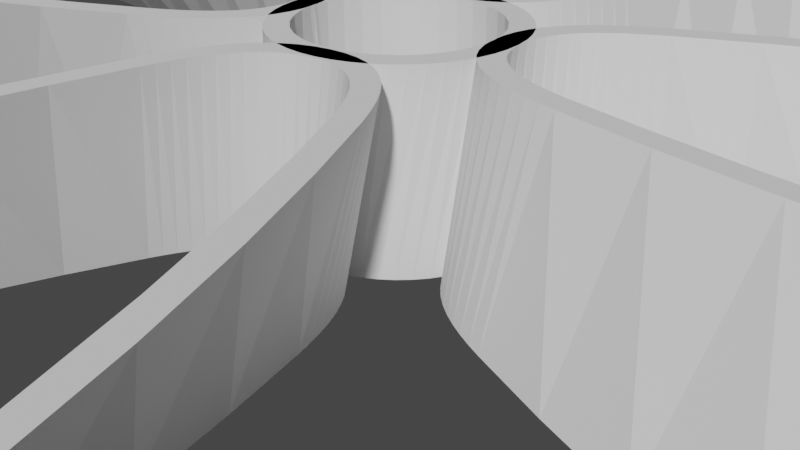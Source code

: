 # Source: windmill.blend  (saved by Blender 3.4.6; exported with 4.5.12 LTS)
import bpy
from mathutils import Matrix  # noqa: F401  (used for matrix-valued properties, if any)

bpy.ops.wm.read_factory_settings(use_empty=True)
scene = bpy.context.scene
scene.name = 'Scene'

# ---- collections
col_collection = bpy.data.collections.new('Collection'); scene.collection.children.link(col_collection)

# ---- node groups
ng_auto_smooth = bpy.data.node_groups.new('Auto Smooth', 'GeometryNodeTree')
_s = ng_auto_smooth.interface.new_socket(name='Geometry', in_out='OUTPUT', socket_type='NodeSocketGeometry')
_s = ng_auto_smooth.interface.new_socket(name='Geometry', in_out='INPUT', socket_type='NodeSocketGeometry')
_s = ng_auto_smooth.interface.new_socket(name='Angle', in_out='INPUT', socket_type='NodeSocketFloat')
_s.subtype = 'ANGLE'
_s.min_value = 0.0
_s.max_value = 3.142
ng_auto_smooth.is_modifier = True
_N = ng_auto_smooth.nodes; _L = ng_auto_smooth.links
n0 = _N.new('NodeGroupOutput'); n0.name = 'Group Output'; n0.location = (480, -100)
n1 = _N.new('NodeGroupInput'); n1.name = 'Group Input'; n1.location = (-420, -300)
n2 = _N.new('NodeGroupInput'); n2.name = 'Group Input.001'; n2.location = (-60, -100)
n3 = _N.new('GeometryNodeSetShadeSmooth'); n3.name = 'Set Shade Smooth'; n3.location = (120, -100)
n3.domain = 'EDGE'
n4 = _N.new('GeometryNodeSetShadeSmooth'); n4.name = 'Set Shade Smooth.001'; n4.location = (300, -100)
n5 = _N.new('GeometryNodeInputMeshEdgeAngle'); n5.name = 'Edge Angle'; n5.location = (-420, -220)
n6 = _N.new('GeometryNodeInputEdgeSmooth'); n6.name = 'Is Edge Smooth'; n6.location = (-60, -160)
n7 = _N.new('GeometryNodeInputShadeSmooth'); n7.name = 'Is Face Smooth'; n7.location = (-240, -340)
n8 = _N.new('FunctionNodeBooleanMath'); n8.name = 'Boolean Math'; n8.location = (-60, -220)
n9 = _N.new('FunctionNodeCompare'); n9.name = 'Compare'; n9.location = (-240, -180)
n9.operation = 'LESS_EQUAL'
_L.new(n5.outputs[0], n9.inputs[0])
_L.new(n4.outputs[0], n0.inputs[0])
_L.new(n1.outputs[1], n9.inputs[1])
_L.new(n9.outputs[0], n8.inputs[0])
_L.new(n7.outputs[0], n8.inputs[1])
_L.new(n2.outputs[0], n3.inputs[0])
_L.new(n6.outputs[0], n3.inputs[1])
_L.new(n3.outputs[0], n4.inputs[0])
_L.new(n8.outputs[0], n3.inputs[2])
n0.is_active_output = True

# ---- world
world_world = bpy.data.worlds.new('World'); scene.world = world_world
world_world.use_nodes = True; world_world.node_tree.nodes.clear()
_N = world_world.node_tree.nodes; _L = world_world.node_tree.links
n0 = _N.new('ShaderNodeOutputWorld'); n0.name = 'World Output'; n0.location = (300, 300)
n1 = _N.new('ShaderNodeBackground'); n1.name = 'Background'; n1.location = (10, 300)
n1.inputs[0].default_value = (0.05088, 0.05088, 0.05088, 1.0)
_L.new(n1.outputs[0], n0.inputs[0])
n0.is_active_output = True
world_world.color = (0.05088, 0.05088, 0.05088)
world_world.use_sun_shadow = False
world_world.sun_shadow_jitter_overblur = 0.0

# ---- cameras
cam_camera = bpy.data.cameras.new('Camera')
cam_camera.clip_end = 100.0
cam_camera.ortho_scale = 7.314
cam_camera_001 = bpy.data.cameras.new('Camera.001')
cam_camera_001.clip_end = 100.0
cam_camera_001.ortho_scale = 7.314

# ---- meshes
me_mesh = bpy.data.meshes.new('Mesh')
me_mesh.from_pydata([(1.274, 0.0, 0.0), (1.284, 0.1321, 0.0), (1.312, 0.2529, 0.0), (1.357, 0.3631, 0.0), (1.418, 0.4635, 0.0), (1.492, 0.5547, 0.0), (1.579, 0.6375, 0.0), (1.677, 0.7127, 0.0), (1.784, 0.7811, 0.0), (1.898, 0.8432, 0.0), (2.019, 0.8999, 0.0), (2.145, 0.9519, 0.0), (2.274, 1.0, 0.0), (3.015, 1.249, 0.0), (3.91, 1.517, 0.0), (4.918, 1.781, 0.0), (5.996, 2.016, 0.0), (7.104, 2.198, 0.0), (8.199, 2.304, 0.0), (9.24, 2.31, 0.0), (10.18, 2.192, 0.0), (10.99, 1.925, 0.0), (11.62, 1.487, 0.0), (12.03, 0.8534, 0.0), (12.17, 0.0, 0.0), (12.03, -0.8534, 0.0), (11.62, -1.487, 0.0), (10.99, -1.925, 0.0), (10.18, -2.192, 0.0), (9.24, -2.31, 0.0), (8.199, -2.304, 0.0), (7.104, -2.198, 0.0), (5.996, -2.016, 0.0), (4.918, -1.781, 0.0), (3.91, -1.517, 0.0), (3.015, -1.249, 0.0), (2.274, -1.0, 0.0), (2.145, -0.9519, 0.0), (2.019, -0.8999, 0.0), (1.898, -0.8432, 0.0), (1.784, -0.7811, 0.0), (1.677, -0.7127, 0.0), (1.579, -0.6375, 0.0), (1.492, -0.5547, 0.0), (1.418, -0.4635, 0.0), (1.357, -0.3631, 0.0), (1.312, -0.2529, 0.0), (1.284, -0.1321, 0.0), (1.01, 0.0, 0.0), (1.023, 0.1671, 0.0), (1.058, 0.3202, 0.0), (1.115, 0.46, 0.0), (1.191, 0.5874, 0.0), (1.285, 0.7033, 0.0), (1.395, 0.8086, 0.0), (1.518, 0.904, 0.0), (1.653, 0.9905, 0.0), (1.798, 1.069, 0.0), (1.951, 1.14, 0.0), (2.111, 1.205, 0.0), (2.274, 1.264, 0.0), (3.167, 1.553, 0.0), (4.171, 1.84, 0.0), (5.25, 2.105, 0.0), (6.369, 2.326, 0.0), (7.491, 2.482, 0.0), (8.58, 2.552, 0.0), (9.601, 2.516, 0.0), (10.52, 2.352, 0.0), (11.29, 2.039, 0.0), (11.89, 1.557, 0.0), (12.28, 0.8844, 0.0), (12.41, 0.0, 0.0), (12.28, -0.8844, 0.0), (11.89, -1.557, 0.0), (11.29, -2.039, 0.0), (10.52, -2.352, 0.0), (9.601, -2.516, 0.0), (8.58, -2.552, 0.0), (7.491, -2.482, 0.0), (6.369, -2.326, 0.0), (5.25, -2.105, 0.0), (4.171, -1.84, 0.0), (3.167, -1.553, 0.0), (2.274, -1.264, 0.0), (2.111, -1.205, 0.0), (1.951, -1.14, 0.0), (1.798, -1.069, 0.0), (1.653, -0.9905, 0.0), (1.518, -0.904, 0.0), (1.395, -0.8086, 0.0), (1.285, -0.7033, 0.0), (1.191, -0.5874, 0.0), (1.115, -0.46, 0.0), (1.058, -0.3202, 0.0), (1.023, -0.1671, 0.0), (-0.009881, -1.299, 0.0), (0.1222, -1.308, 0.0), (0.243, -1.337, 0.0), (0.3532, -1.382, 0.0), (0.4536, -1.442, 0.0), (0.5448, -1.517, 0.0), (0.6277, -1.604, 0.0), (0.7029, -1.701, 0.0), (0.7712, -1.808, 0.0), (0.8333, -1.923, 0.0), (0.89, -2.044, 0.0), (0.942, -2.17, 0.0), (0.9901, -2.299, 0.0), (1.239, -3.04, 0.0), (1.508, -3.935, 0.0), (1.771, -4.943, 0.0), (2.006, -6.021, 0.0), (2.188, -7.129, 0.0), (2.294, -8.224, 0.0), (2.3, -9.265, 0.0), (2.182, -10.21, 0.0), (1.916, -11.02, 0.0), (1.477, -11.65, 0.0), (0.8435, -12.05, 0.0), (-0.009881, -12.2, 0.0), (-0.8633, -12.05, 0.0), (-1.497, -11.65, 0.0), (-1.935, -11.02, 0.0), (-2.202, -10.21, 0.0), (-2.32, -9.265, 0.0), (-2.314, -8.224, 0.0), (-2.208, -7.129, 0.0), (-2.026, -6.021, 0.0), (-1.791, -4.943, 0.0), (-1.527, -3.935, 0.0), (-1.259, -3.04, 0.0), (-1.01, -2.299, 0.0), (-0.9618, -2.17, 0.0), (-0.9098, -2.044, 0.0), (-0.8531, -1.923, 0.0), (-0.7909, -1.808, 0.0), (-0.7226, -1.701, 0.0), (-0.6474, -1.604, 0.0), (-0.5646, -1.517, 0.0), (-0.4733, -1.442, 0.0), (-0.373, -1.382, 0.0), (-0.2628, -1.337, 0.0), (-0.142, -1.308, 0.0), (-0.009881, -1.035, 0.0), (0.1572, -1.047, 0.0), (0.3103, -1.083, 0.0), (0.4501, -1.14, 0.0), (0.5775, -1.216, 0.0), (0.6934, -1.31, 0.0), (0.7987, -1.419, 0.0), (0.8941, -1.543, 0.0), (0.9806, -1.678, 0.0), (1.059, -1.823, 0.0), (1.13, -1.976, 0.0), (1.195, -2.135, 0.0), (1.254, -2.299, 0.0), (1.543, -3.191, 0.0), (1.831, -4.195, 0.0), (2.095, -5.275, 0.0), (2.316, -6.394, 0.0), (2.472, -7.516, 0.0), (2.542, -8.605, 0.0), (2.506, -9.626, 0.0), (2.342, -10.54, 0.0), (2.03, -11.32, 0.0), (1.547, -11.91, 0.0), (0.8745, -12.3, 0.0), (-0.009881, -12.44, 0.0), (-0.8942, -12.3, 0.0), (-1.567, -11.91, 0.0), (-2.049, -11.32, 0.0), (-2.362, -10.54, 0.0), (-2.526, -9.626, 0.0), (-2.562, -8.605, 0.0), (-2.492, -7.516, 0.0), (-2.336, -6.394, 0.0), (-2.115, -5.275, 0.0), (-1.85, -4.195, 0.0), (-1.563, -3.191, 0.0), (-1.274, -2.299, 0.0), (-1.215, -2.135, 0.0), (-1.15, -1.976, 0.0), (-1.079, -1.823, 0.0), (-1.0, -1.678, 0.0), (-0.9139, -1.543, 0.0), (-0.8185, -1.419, 0.0), (-0.7132, -1.31, 0.0), (-0.5973, -1.216, 0.0), (-0.4698, -1.14, 0.0), (-0.33, -1.083, 0.0), (-0.177, -1.047, 0.0), (-1.275, 0.0, 0.0), (-1.284, 0.1321, 0.0), (-1.312, 0.2529, 0.0), (-1.358, 0.3631, 0.0), (-1.418, 0.4635, 0.0), (-1.493, 0.5547, 0.0), (-1.579, 0.6375, 0.0), (-1.677, 0.7127, 0.0), (-1.784, 0.7811, 0.0), (-1.899, 0.8432, 0.0), (-2.02, 0.8999, 0.0), (-2.146, 0.9519, 0.0), (-2.275, 1.0, 0.0), (-3.016, 1.249, 0.0), (-3.911, 1.517, 0.0), (-4.918, 1.781, 0.0), (-5.997, 2.016, 0.0), (-7.104, 2.198, 0.0), (-8.199, 2.304, 0.0), (-9.24, 2.31, 0.0), (-10.19, 2.192, 0.0), (-10.99, 1.925, 0.0), (-11.62, 1.487, 0.0), (-12.03, 0.8534, 0.0), (-12.17, 0.0, 0.0), (-12.03, -0.8534, 0.0), (-11.62, -1.487, 0.0), (-10.99, -1.925, 0.0), (-10.19, -2.192, 0.0), (-9.24, -2.31, 0.0), (-8.199, -2.304, 0.0), (-7.104, -2.198, 0.0), (-5.997, -2.016, 0.0), (-4.918, -1.781, 0.0), (-3.911, -1.517, 0.0), (-3.016, -1.249, 0.0), (-2.275, -1.0, 0.0), (-2.146, -0.9519, 0.0), (-2.02, -0.8999, 0.0), (-1.899, -0.8432, 0.0), (-1.784, -0.7811, 0.0), (-1.677, -0.7127, 0.0), (-1.579, -0.6375, 0.0), (-1.493, -0.5547, 0.0), (-1.418, -0.4635, 0.0), (-1.358, -0.3631, 0.0), (-1.312, -0.2529, 0.0), (-1.284, -0.1321, 0.0), (-1.011, 0.0, 0.0), (-1.023, 0.1671, 0.0), (-1.059, 0.3202, 0.0), (-1.115, 0.46, 0.0), (-1.192, 0.5874, 0.0), (-1.286, 0.7033, 0.0), (-1.395, 0.8086, 0.0), (-1.518, 0.904, 0.0), (-1.654, 0.9905, 0.0), (-1.799, 1.069, 0.0), (-1.952, 1.14, 0.0), (-2.111, 1.205, 0.0), (-2.275, 1.264, 0.0), (-3.167, 1.553, 0.0), (-4.171, 1.84, 0.0), (-5.251, 2.105, 0.0), (-6.369, 2.326, 0.0), (-7.491, 2.482, 0.0), (-8.581, 2.552, 0.0), (-9.601, 2.516, 0.0), (-10.52, 2.352, 0.0), (-11.29, 2.039, 0.0), (-11.89, 1.557, 0.0), (-12.28, 0.8844, 0.0), (-12.41, 0.0, 0.0), (-12.28, -0.8844, 0.0), (-11.89, -1.557, 0.0), (-11.29, -2.039, 0.0), (-10.52, -2.352, 0.0), (-9.601, -2.516, 0.0), (-8.581, -2.552, 0.0), (-7.491, -2.482, 0.0), (-6.369, -2.326, 0.0), (-5.251, -2.105, 0.0), (-4.171, -1.84, 0.0), (-3.167, -1.553, 0.0), (-2.275, -1.264, 0.0), (-2.111, -1.205, 0.0), (-1.952, -1.14, 0.0), (-1.799, -1.069, 0.0), (-1.654, -0.9905, 0.0), (-1.518, -0.904, 0.0), (-1.395, -0.8086, 0.0), (-1.286, -0.7033, 0.0), (-1.192, -0.5874, 0.0), (-1.115, -0.46, 0.0), (-1.059, -0.3202, 0.0), (-1.023, -0.1671, 0.0), (-0.009881, 1.288, 0.0), (0.1222, 1.298, 0.0), (0.243, 1.326, 0.0), (0.3532, 1.371, 0.0), (0.4536, 1.432, 0.0), (0.5448, 1.506, 0.0), (0.6277, 1.593, 0.0), (0.7029, 1.691, 0.0), (0.7712, 1.798, 0.0), (0.8333, 1.912, 0.0), (0.89, 2.033, 0.0), (0.942, 2.159, 0.0), (0.9901, 2.288, 0.0), (1.239, 3.029, 0.0), (1.508, 3.924, 0.0), (1.771, 4.932, 0.0), (2.006, 6.01, 0.0), (2.188, 7.118, 0.0), (2.294, 8.213, 0.0), (2.3, 9.254, 0.0), (2.182, 10.2, 0.0), (1.916, 11.01, 0.0), (1.477, 11.64, 0.0), (0.8435, 12.04, 0.0), (-0.009881, 12.19, 0.0), (-0.8633, 12.04, 0.0), (-1.497, 11.64, 0.0), (-1.935, 11.01, 0.0), (-2.202, 10.2, 0.0), (-2.32, 9.254, 0.0), (-2.314, 8.213, 0.0), (-2.208, 7.118, 0.0), (-2.026, 6.01, 0.0), (-1.791, 4.932, 0.0), (-1.527, 3.924, 0.0), (-1.259, 3.029, 0.0), (-1.01, 2.288, 0.0), (-0.9618, 2.159, 0.0), (-0.9098, 2.033, 0.0), (-0.8531, 1.912, 0.0), (-0.7909, 1.798, 0.0), (-0.7226, 1.691, 0.0), (-0.6474, 1.593, 0.0), (-0.5646, 1.506, 0.0), (-0.4733, 1.432, 0.0), (-0.373, 1.371, 0.0), (-0.2628, 1.326, 0.0), (-0.142, 1.298, 0.0), (-0.009881, 1.024, 0.0), (0.1572, 1.037, 0.0), (0.3103, 1.072, 0.0), (0.4501, 1.129, 0.0), (0.5775, 1.205, 0.0), (0.6934, 1.299, 0.0), (0.7987, 1.409, 0.0), (0.8941, 1.532, 0.0), (0.9806, 1.667, 0.0), (1.059, 1.812, 0.0), (1.13, 1.965, 0.0), (1.195, 2.125, 0.0), (1.254, 2.288, 0.0), (1.543, 3.181, 0.0), (1.831, 4.185, 0.0), (2.095, 5.264, 0.0), (2.316, 6.383, 0.0), (2.472, 7.505, 0.0), (2.542, 8.594, 0.0), (2.506, 9.615, 0.0), (2.342, 10.53, 0.0), (2.03, 11.31, 0.0), (1.547, 11.9, 0.0), (0.8745, 12.29, 0.0), (-0.009881, 12.43, 0.0), (-0.8942, 12.29, 0.0), (-1.567, 11.9, 0.0), (-2.049, 11.31, 0.0), (-2.362, 10.53, 0.0), (-2.526, 9.615, 0.0), (-2.562, 8.594, 0.0), (-2.492, 7.505, 0.0), (-2.336, 6.383, 0.0), (-2.115, 5.264, 0.0), (-1.85, 4.185, 0.0), (-1.563, 3.181, 0.0), (-1.274, 2.288, 0.0), (-1.215, 2.125, 0.0), (-1.15, 1.965, 0.0), (-1.079, 1.812, 0.0), (-1.0, 1.667, 0.0), (-0.9139, 1.532, 0.0), (-0.8185, 1.409, 0.0), (-0.7132, 1.299, 0.0), (-0.5973, 1.205, 0.0), (-0.4698, 1.129, 0.0), (-0.33, 1.072, 0.0), (-0.177, 1.037, 0.0), (0.0, 1.02, 0.0), (-0.199, 1.0, 0.0), (-0.3903, 0.9424, 0.0), (-0.5667, 0.8481, 0.0), (-0.7212, 0.7212, 0.0), (-0.8481, 0.5667, 0.0), (-0.9424, 0.3903, 0.0), (-1.0, 0.199, 0.0), (-1.02, 0.0, 0.0), (-1.0, -0.199, 0.0), (-0.9424, -0.3903, 0.0), (-0.8481, -0.5667, 0.0), (-0.7212, -0.7212, 0.0), (-0.5667, -0.8481, 0.0), (-0.3903, -0.9424, 0.0), (-0.199, -1.0, 0.0), (0.0, -1.02, 0.0), (0.199, -1.0, 0.0), (0.3903, -0.9424, 0.0), (0.5667, -0.8481, 0.0), (0.7212, -0.7212, 0.0), (0.8481, -0.5667, 0.0), (0.9424, -0.3903, 0.0), (1.0, -0.199, 0.0), (1.02, 0.0, 0.0), (1.0, 0.199, 0.0), (0.9424, 0.3903, 0.0), (0.8481, 0.5667, 0.0), (0.7212, 0.7212, 0.0), (0.5667, 0.8481, 0.0), (0.3903, 0.9424, 0.0), (0.199, 1.0, 0.0), (-1.27, 0.0, 0.0), (-1.258, 0.1723, 0.0), (-1.225, 0.3375, 0.0), (-1.17, 0.4943, 0.0), (-1.097, 0.6409, 0.0), (-1.005, 0.776, 0.0), (-0.8979, 0.8979, 0.0), (-0.776, 1.005, 0.0), (-0.6409, 1.097, 0.0), (-0.4943, 1.17, 0.0), (-0.3375, 1.225, 0.0), (-0.1723, 1.258, 0.0), (0.0, 1.27, 0.0), (0.1723, 1.258, 0.0), (0.3375, 1.225, 0.0), (0.4943, 1.17, 0.0), (0.6409, 1.097, 0.0), (0.776, 1.005, 0.0), (0.8979, 0.8979, 0.0), (1.005, 0.776, 0.0), (1.097, 0.6409, 0.0), (1.17, 0.4943, 0.0), (1.225, 0.3375, 0.0), (1.258, 0.1723, 0.0), (1.27, 0.0, 0.0), (1.258, -0.1723, 0.0), (1.225, -0.3375, 0.0), (1.17, -0.4943, 0.0), (1.097, -0.6409, 0.0), (1.005, -0.776, 0.0), (0.8979, -0.8979, 0.0), (0.776, -1.005, 0.0), (0.6409, -1.097, 0.0), (0.4943, -1.17, 0.0), (0.3375, -1.225, 0.0), (0.1723, -1.258, 0.0), (0.0, -1.27, 0.0), (-0.1723, -1.258, 0.0), (-0.3375, -1.225, 0.0), (-0.4943, -1.17, 0.0), (-0.6409, -1.097, 0.0), (-0.776, -1.005, 0.0), (-0.8979, -0.8979, 0.0), (-1.005, -0.776, 0.0), (-1.097, -0.6409, 0.0), (-1.17, -0.4943, 0.0), (-1.225, -0.3375, 0.0), (-1.258, -0.1723, 0.0), (1.245, 0.2684, 2.045), (1.227, 0.3997, 2.045), (1.229, 0.5237, 2.045), (1.25, 0.6409, 2.045), (1.288, 0.7517, 2.045), (1.342, 0.8566, 2.045), (1.409, 0.9558, 2.045), (1.489, 1.05, 2.045), (1.579, 1.139, 2.045), (1.678, 1.224, 2.045), (1.785, 1.305, 2.045), (1.897, 1.382, 2.045), (2.013, 1.456, 2.045), (2.685, 1.855, 2.045), (3.504, 2.306, 2.045), (4.434, 2.775, 2.045), (5.439, 3.231, 2.045), (6.483, 3.642, 2.045), (7.532, 3.976, 2.045), (8.548, 4.2, 2.045), (9.497, 4.283, 2.045), (10.34, 4.192, 2.045), (11.05, 3.896, 2.045), (11.58, 3.362, 2.045), (11.9, 2.558, 2.045), (11.94, 1.693, 2.045), (11.67, 0.9877, 2.045), (11.15, 0.4273, 2.045), (10.42, -0.002643, 2.045), (9.518, -0.3168, 2.045), (8.5, -0.5298, 2.045), (7.407, -0.6562, 2.045), (6.285, -0.7106, 2.045), (5.182, -0.7074, 2.045), (4.141, -0.6615, 2.045), (3.21, -0.5872, 2.045), (2.433, -0.4992, 2.045), (2.297, -0.4793, 2.045), (2.163, -0.4548, 2.045), (2.033, -0.4248, 2.045), (1.907, -0.3882, 2.045), (1.788, -0.3438, 2.045), (1.677, -0.2908, 2.045), (1.575, -0.2281, 2.045), (1.483, -0.1545, 2.045), (1.403, -0.06911, 2.045), (1.335, 0.02914, 2.045), (1.282, 0.1413, 2.045), (0.9872, 0.213, 2.045), (0.9641, 0.379, 2.045), (0.9667, 0.5361, 2.045), (0.9929, 0.6847, 2.045), (1.041, 0.8254, 2.045), (1.108, 0.9584, 2.045), (1.193, 1.084, 2.045), (1.294, 1.204, 2.045), (1.408, 1.316, 2.045), (1.533, 1.424, 2.045), (1.668, 1.525, 2.045), (1.81, 1.622, 2.045), (1.957, 1.714, 2.045), (2.769, 2.184, 2.045), (3.691, 2.676, 2.045), (4.69, 3.162, 2.045), (5.738, 3.613, 2.045), (6.802, 4.001, 2.045), (7.852, 4.299, 2.045), (8.858, 4.477, 2.045), (9.788, 4.509, 2.045), (10.61, 4.367, 2.045), (11.3, 4.021, 2.045), (11.82, 3.444, 2.045), (12.13, 2.608, 2.045), (12.19, 1.715, 2.045), (11.95, 0.9759, 2.045), (11.47, 0.3787, 2.045), (10.78, -0.08972, 2.045), (9.915, -0.4424, 2.045), (8.924, -0.6923, 2.045), (7.845, -0.8523, 2.045), (6.715, -0.9354, 2.045), (5.575, -0.9545, 2.045), (4.464, -0.9225, 2.045), (3.422, -0.8524, 2.045), (2.488, -0.7571, 2.045), (2.316, -0.7336, 2.045), (2.147, -0.7038, 2.045), (1.982, -0.6665, 2.045), (1.824, -0.6203, 2.045), (1.673, -0.5642, 2.045), (1.533, -0.4968, 2.045), (1.404, -0.4169, 2.045), (1.288, -0.3232, 2.045), (1.186, -0.2147, 2.045), (1.101, -0.08993, 2.045), (1.034, 0.05223, 2.045), (0.2626, -1.271, 2.045), (0.3938, -1.253, 2.045), (0.5178, -1.255, 2.045), (0.635, -1.276, 2.045), (0.7459, -1.314, 2.045), (0.8507, -1.368, 2.045), (0.9499, -1.435, 2.045), (1.044, -1.515, 2.045), (1.133, -1.605, 2.045), (1.218, -1.704, 2.045), (1.299, -1.811, 2.045), (1.376, -1.923, 2.045), (1.45, -2.039, 2.045), (1.85, -2.711, 2.045), (2.3, -3.53, 2.045), (2.769, -4.459, 2.045), (3.225, -5.464, 2.045), (3.636, -6.509, 2.045), (3.97, -7.557, 2.045), (4.194, -8.574, 2.045), (4.277, -9.523, 2.045), (4.186, -10.37, 2.045), (3.89, -11.07, 2.045), (3.356, -11.61, 2.045), (2.552, -11.93, 2.045), (1.687, -11.96, 2.045), (0.9818, -11.7, 2.045), (0.4215, -11.18, 2.045), (-0.008509, -10.44, 2.045), (-0.3227, -9.544, 2.045), (-0.5357, -8.525, 2.045), (-0.6621, -7.433, 2.045), (-0.7164, -6.311, 2.045), (-0.7133, -5.208, 2.045), (-0.6673, -4.167, 2.045), (-0.5931, -3.236, 2.045), (-0.5051, -2.459, 2.045), (-0.4852, -2.323, 2.045), (-0.4607, -2.189, 2.045), (-0.4307, -2.058, 2.045), (-0.394, -1.933, 2.045), (-0.3497, -1.814, 2.045), (-0.2967, -1.703, 2.045), (-0.2339, -1.601, 2.045), (-0.1604, -1.509, 2.045), (-0.07498, -1.428, 2.045), (0.02328, -1.361, 2.045), (0.1354, -1.308, 2.045), (0.2072, -1.013, 2.045), (0.3731, -0.99, 2.045), (0.5302, -0.9926, 2.045), (0.6789, -1.019, 2.045), (0.8195, -1.067, 2.045), (0.9525, -1.134, 2.045), (1.078, -1.219, 2.045), (1.198, -1.32, 2.045), (1.311, -1.434, 2.045), (1.418, -1.559, 2.045), (1.519, -1.694, 2.045), (1.616, -1.836, 2.045), (1.708, -1.983, 2.045), (2.178, -2.795, 2.045), (2.67, -3.716, 2.045), (3.156, -4.716, 2.045), (3.607, -5.764, 2.045), (3.995, -6.828, 2.045), (4.293, -7.878, 2.045), (4.472, -8.884, 2.045), (4.504, -9.813, 2.045), (4.361, -10.64, 2.045), (4.015, -11.32, 2.045), (3.438, -11.84, 2.045), (2.602, -12.16, 2.045), (1.709, -12.21, 2.045), (0.97, -11.98, 2.045), (0.3729, -11.49, 2.045), (-0.09559, -10.8, 2.045), (-0.4483, -9.941, 2.045), (-0.6982, -8.95, 2.045), (-0.8582, -7.871, 2.045), (-0.9413, -6.741, 2.045), (-0.9604, -5.601, 2.045), (-0.9284, -4.49, 2.045), (-0.8583, -3.448, 2.045), (-0.7629, -2.514, 2.045), (-0.7395, -2.342, 2.045), (-0.7097, -2.173, 2.045), (-0.6723, -2.008, 2.045), (-0.6262, -1.85, 2.045), (-0.57, -1.699, 2.045), (-0.5026, -1.559, 2.045), (-0.4227, -1.43, 2.045), (-0.3291, -1.313, 2.045), (-0.2205, -1.212, 2.045), (-0.0958, -1.127, 2.045), (0.04636, -1.06, 2.045), (-1.247, -0.2669, 2.045), (-1.284, -0.1398, 2.045), (-1.337, -0.02758, 2.045), (-1.404, 0.07068, 2.045), (-1.484, 0.1561, 2.045), (-1.576, 0.2296, 2.045), (-1.679, 0.2924, 2.045), (-1.79, 0.3454, 2.045), (-1.909, 0.3897, 2.045), (-2.034, 0.4264, 2.045), (-2.164, 0.4564, 2.045), (-2.298, 0.4809, 2.045), (-2.434, 0.5008, 2.045), (-3.211, 0.5887, 2.045), (-4.143, 0.663, 2.045), (-5.183, 0.709, 2.045), (-6.287, 0.7121, 2.045), (-7.408, 0.6578, 2.045), (-8.501, 0.5314, 2.045), (-9.52, 0.3184, 2.045), (-10.42, 0.004205, 2.045), (-11.15, -0.4258, 2.045), (-11.68, -0.9861, 2.045), (-11.94, -1.691, 2.045), (-11.9, -2.556, 2.045), (-11.58, -3.36, 2.045), (-11.05, -3.894, 2.045), (-10.34, -4.191, 2.045), (-9.498, -4.281, 2.045), (-8.55, -4.199, 2.045), (-7.533, -3.974, 2.045), (-6.485, -3.641, 2.045), (-5.44, -3.23, 2.045), (-4.435, -2.774, 2.045), (-3.505, -2.304, 2.045), (-2.686, -1.854, 2.045), (-2.014, -1.455, 2.045), (-1.898, -1.381, 2.045), (-1.786, -1.303, 2.045), (-1.68, -1.222, 2.045), (-1.581, -1.138, 2.045), (-1.491, -1.048, 2.045), (-1.411, -0.9543, 2.045), (-1.343, -0.855, 2.045), (-1.29, -0.7502, 2.045), (-1.252, -0.6393, 2.045), (-1.231, -0.5221, 2.045), (-1.228, -0.3981, 2.045), (-0.9888, -0.2115, 2.045), (-1.036, -0.05067, 2.045), (-1.103, 0.0915, 2.045), (-1.188, 0.2162, 2.045), (-1.289, 0.3248, 2.045), (-1.405, 0.4184, 2.045), (-1.534, 0.4983, 2.045), (-1.675, 0.5657, 2.045), (-1.825, 0.6219, 2.045), (-1.984, 0.668, 2.045), (-2.148, 0.7054, 2.045), (-2.317, 0.7352, 2.045), (-2.49, 0.7586, 2.045), (-3.423, 0.854, 2.045), (-4.465, 0.9241, 2.045), (-5.576, 0.9561, 2.045), (-6.716, 0.937, 2.045), (-7.846, 0.8539, 2.045), (-8.926, 0.6939, 2.045), (-9.916, 0.444, 2.045), (-10.78, 0.09129, 2.045), (-11.47, -0.3772, 2.045), (-11.95, -0.9743, 2.045), (-12.19, -1.713, 2.045), (-12.14, -2.606, 2.045), (-11.82, -3.442, 2.045), (-11.3, -4.019, 2.045), (-10.61, -4.365, 2.045), (-9.789, -4.508, 2.045), (-8.859, -4.476, 2.045), (-7.854, -4.297, 2.045), (-6.804, -3.999, 2.045), (-5.739, -3.611, 2.045), (-4.692, -3.16, 2.045), (-3.692, -2.675, 2.045), (-2.771, -2.183, 2.045), (-1.959, -1.712, 2.045), (-1.811, -1.62, 2.045), (-1.669, -1.524, 2.045), (-1.535, -1.422, 2.045), (-1.409, -1.315, 2.045), (-1.295, -1.202, 2.045), (-1.195, -1.083, 2.045), (-1.11, -0.9568, 2.045), (-1.042, -0.8238, 2.045), (-0.9945, -0.6832, 2.045), (-0.9682, -0.5345, 2.045), (-0.9656, -0.3774, 2.045), (-0.2808, 1.258, 2.045), (-0.1537, 1.295, 2.045), (-0.04149, 1.348, 2.045), (0.05677, 1.416, 2.045), (0.1422, 1.496, 2.045), (0.2157, 1.588, 2.045), (0.2785, 1.69, 2.045), (0.3315, 1.802, 2.045), (0.3758, 1.92, 2.045), (0.4125, 2.046, 2.045), (0.4425, 2.176, 2.045), (0.4669, 2.31, 2.045), (0.4869, 2.446, 2.045), (0.5748, 3.223, 2.045), (0.6491, 4.154, 2.045), (0.6951, 5.195, 2.045), (0.6982, 6.299, 2.045), (0.6439, 7.42, 2.045), (0.5175, 8.513, 2.045), (0.3045, 9.532, 2.045), (-0.009704, 10.43, 2.045), (-0.4397, 11.16, 2.045), (-1.0, 11.69, 2.045), (-1.705, 11.95, 2.045), (-2.57, 11.91, 2.045), (-3.374, 11.59, 2.045), (-3.908, 11.06, 2.045), (-4.205, 10.36, 2.045), (-4.295, 9.51, 2.045), (-4.212, 8.561, 2.045), (-3.988, 7.545, 2.045), (-3.655, 6.496, 2.045), (-3.244, 5.452, 2.045), (-2.787, 4.447, 2.045), (-2.318, 3.517, 2.045), (-1.868, 2.698, 2.045), (-1.469, 2.026, 2.045), (-1.394, 1.91, 2.045), (-1.317, 1.798, 2.045), (-1.236, 1.691, 2.045), (-1.151, 1.592, 2.045), (-1.062, 1.502, 2.045), (-0.9682, 1.422, 2.045), (-0.8689, 1.355, 2.045), (-0.7641, 1.301, 2.045), (-0.6533, 1.263, 2.045), (-0.536, 1.242, 2.045), (-0.412, 1.24, 2.045), (-0.2254, 1.0, 2.045), (-0.06457, 1.047, 2.045), (0.07759, 1.114, 2.045), (0.2023, 1.199, 2.045), (0.3109, 1.301, 2.045), (0.4045, 1.417, 2.045), (0.4844, 1.546, 2.045), (0.5518, 1.687, 2.045), (0.608, 1.837, 2.045), (0.6541, 1.995, 2.045), (0.6915, 2.16, 2.045), (0.7213, 2.329, 2.045), (0.7447, 2.501, 2.045), (0.84, 3.435, 2.045), (0.9102, 4.477, 2.045), (0.9422, 5.588, 2.045), (0.9231, 6.728, 2.045), (0.84, 7.858, 2.045), (0.68, 8.938, 2.045), (0.4301, 9.928, 2.045), (0.07738, 10.79, 2.045), (-0.3911, 11.48, 2.045), (-0.9882, 11.96, 2.045), (-1.727, 12.2, 2.045), (-2.62, 12.15, 2.045), (-3.456, 11.83, 2.045), (-4.033, 11.31, 2.045), (-4.379, 10.62, 2.045), (-4.522, 9.801, 2.045), (-4.49, 8.871, 2.045), (-4.311, 7.865, 2.045), (-4.013, 6.815, 2.045), (-3.625, 5.751, 2.045), (-3.174, 4.703, 2.045), (-2.689, 3.704, 2.045), (-2.197, 2.782, 2.045), (-1.726, 1.97, 2.045), (-1.634, 1.823, 2.045), (-1.538, 1.681, 2.045), (-1.436, 1.546, 2.045), (-1.329, 1.421, 2.045), (-1.216, 1.307, 2.045), (-1.097, 1.206, 2.045), (-0.9708, 1.121, 2.045), (-0.8377, 1.054, 2.045), (-0.6971, 1.006, 2.045), (-0.5484, 0.9798, 2.045), (-0.3913, 0.9772, 2.045), (-0.2148, 0.9981, 2.045), (-0.4052, 0.9371, 2.045), (-0.5801, 0.8402, 2.045), (-0.7327, 0.711, 2.045), (-0.8572, 0.5545, 2.045), (-0.9488, 0.3767, 2.045), (-1.004, 0.1845, 2.045), (-1.02, -0.01475, 2.045), (-0.9978, -0.2134, 2.045), (-0.9368, -0.4039, 2.045), (-0.8399, -0.5787, 2.045), (-0.7107, -0.7314, 2.045), (-0.5542, -0.8558, 2.045), (-0.3764, -0.9474, 2.045), (-0.1842, -1.002, 2.045), (0.01503, -1.019, 2.045), (0.2137, -0.9964, 2.045), (0.4041, -0.9355, 2.045), (0.579, -0.8385, 2.045), (0.7316, -0.7093, 2.045), (0.8561, -0.5528, 2.045), (0.9477, -0.3751, 2.045), (1.003, -0.1829, 2.045), (1.019, 0.01641, 2.045), (0.9967, 0.2151, 2.045), (0.9357, 0.4055, 2.045), (0.8388, 0.5804, 2.045), (0.7096, 0.733, 2.045), (0.5531, 0.8575, 2.045), (0.3753, 0.949, 2.045), (0.1831, 1.004, 2.045), (-0.01613, 1.021, 2.045), (-1.242, -0.2659, 2.045), (-1.267, -0.09505, 2.045), (-1.269, 0.07362, 2.045), (-1.248, 0.2383, 2.045), (-1.207, 0.3971, 2.045), (-1.146, 0.5483, 2.045), (-1.067, 0.6901, 2.045), (-0.9704, 0.8207, 2.045), (-0.8575, 0.9383, 2.045), (-0.7296, 1.041, 2.045), (-0.5878, 1.127, 2.045), (-0.4333, 1.195, 2.045), (-0.2673, 1.242, 2.045), (-0.09643, 1.267, 2.045), (0.07224, 1.269, 2.045), (0.2369, 1.249, 2.045), (0.3957, 1.208, 2.045), (0.5469, 1.147, 2.045), (0.6888, 1.067, 2.045), (0.8193, 0.9707, 2.045), (0.9369, 0.8578, 2.045), (1.04, 0.7299, 2.045), (1.126, 0.5881, 2.045), (1.194, 0.4336, 2.045), (1.241, 0.2676, 2.045), (1.266, 0.09671, 2.045), (1.268, -0.07196, 2.045), (1.247, -0.2366, 2.045), (1.206, -0.3954, 2.045), (1.145, -0.5467, 2.045), (1.066, -0.6885, 2.045), (0.9693, -0.8191, 2.045), (0.8564, -0.9366, 2.045), (0.7285, -1.039, 2.045), (0.5867, -1.126, 2.045), (0.4322, -1.193, 2.045), (0.2662, -1.241, 2.045), (0.09533, -1.266, 2.045), (-0.07334, -1.267, 2.045), (-0.238, -1.247, 2.045), (-0.3968, -1.206, 2.045), (-0.548, -1.145, 2.045), (-0.6899, -1.066, 2.045), (-0.8204, -0.969, 2.045), (-0.938, -0.8561, 2.045), (-1.041, -0.7282, 2.045), (-1.127, -0.5864, 2.045), (-1.195, -0.4319, 2.045)], [], [(67, 66, 19), (79, 31, 80), (19, 66, 18), (67, 20, 68), (19, 20, 67), (69, 68, 21), (64, 17, 65), (18, 66, 65), (64, 16, 17), (63, 16, 64), (76, 27, 28), (16, 63, 15), (70, 69, 22), (81, 33, 82), (75, 26, 27), (15, 62, 14), (82, 34, 83), (71, 70, 23), (14, 61, 13), (83, 35, 84), (74, 25, 26), (13, 60, 12), (21, 68, 20), (12, 59, 11), (8, 56, 7), (88, 87, 39), (11, 58, 10), (10, 58, 57), (10, 57, 9), (88, 41, 89), (9, 56, 8), (72, 71, 24), (73, 24, 25), (9, 57, 56), (92, 45, 93), (54, 6, 55), (6, 54, 5), (91, 44, 92), (93, 46, 94), (42, 89, 41), (94, 47, 95), (51, 3, 52), (3, 51, 2), (7, 56, 55), (2, 50, 1), (0, 49, 48), (1, 49, 0), (95, 0, 48), (95, 47, 0), (72, 24, 73), (43, 90, 42), (46, 47, 94), (1, 50, 49), (45, 46, 93), (2, 51, 50), (44, 45, 92), (52, 3, 4), (43, 44, 91), (5, 54, 53), (5, 53, 4), (55, 6, 7), (4, 53, 52), (40, 41, 88), (39, 40, 88), (90, 89, 42), (38, 86, 37), (73, 25, 74), (91, 90, 43), (39, 87, 38), (37, 85, 36), (24, 71, 23), (11, 59, 58), (36, 84, 35), (22, 69, 21), (86, 85, 37), (85, 84, 36), (34, 35, 83), (14, 62, 61), (74, 26, 75), (33, 34, 82), (15, 63, 62), (23, 70, 22), (32, 33, 81), (80, 32, 81), (75, 27, 76), (31, 32, 80), (65, 17, 18), (12, 60, 59), (76, 28, 77), (30, 31, 79), (87, 86, 38), (29, 78, 77), (30, 78, 29), (77, 28, 29), (79, 78, 30), (13, 61, 60), (163, 162, 115), (175, 127, 176), (115, 162, 114), (163, 116, 164), (115, 116, 163), (165, 164, 117), (160, 113, 161), (114, 162, 161), (160, 112, 113), (159, 112, 160), (172, 123, 124), (112, 159, 111), (166, 165, 118), (177, 129, 178), (171, 122, 123), (111, 158, 110), (178, 130, 179), (167, 166, 119), (110, 157, 109), (179, 131, 180), (170, 121, 122), (109, 156, 108), (117, 164, 116), (108, 155, 107), (104, 152, 103), (184, 183, 135), (107, 154, 106), (106, 154, 153), (106, 153, 105), (184, 137, 185), (105, 152, 104), (168, 167, 120), (169, 120, 121), (105, 153, 152), (188, 141, 189), (150, 102, 151), (102, 150, 101), (187, 140, 188), (189, 142, 190), (138, 185, 137), (190, 143, 191), (147, 99, 148), (99, 147, 98), (103, 152, 151), (98, 146, 97), (96, 145, 144), (97, 145, 96), (191, 96, 144), (191, 143, 96), (168, 120, 169), (139, 186, 138), (142, 143, 190), (97, 146, 145), (141, 142, 189), (98, 147, 146), (140, 141, 188), (148, 99, 100), (139, 140, 187), (101, 150, 149), (101, 149, 100), (151, 102, 103), (100, 149, 148), (136, 137, 184), (135, 136, 184), (186, 185, 138), (134, 182, 133), (169, 121, 170), (187, 186, 139), (135, 183, 134), (133, 181, 132), (120, 167, 119), (107, 155, 154), (132, 180, 131), (118, 165, 117), (182, 181, 133), (181, 180, 132), (130, 131, 179), (110, 158, 157), (170, 122, 171), (129, 130, 178), (111, 159, 158), (119, 166, 118), (128, 129, 177), (176, 128, 177), (171, 123, 172), (127, 128, 176), (161, 113, 114), (108, 156, 155), (172, 124, 173), (126, 127, 175), (183, 182, 134), (125, 174, 173), (126, 174, 125), (173, 124, 125), (175, 174, 126), (109, 157, 156), (259, 258, 211), (271, 223, 272), (211, 258, 210), (259, 212, 260), (211, 212, 259), (261, 260, 213), (256, 209, 257), (210, 258, 257), (256, 208, 209), (255, 208, 256), (268, 219, 220), (208, 255, 207), (262, 261, 214), (273, 225, 274), (267, 218, 219), (207, 254, 206), (274, 226, 275), (263, 262, 215), (206, 253, 205), (275, 227, 276), (266, 217, 218), (205, 252, 204), (213, 260, 212), (204, 251, 203), (200, 248, 199), (280, 279, 231), (203, 250, 202), (202, 250, 249), (202, 249, 201), (280, 233, 281), (201, 248, 200), (264, 263, 216), (265, 216, 217), (201, 249, 248), (284, 237, 285), (246, 198, 247), (198, 246, 197), (283, 236, 284), (285, 238, 286), (234, 281, 233), (286, 239, 287), (243, 195, 244), (195, 243, 194), (199, 248, 247), (194, 242, 193), (192, 241, 240), (193, 241, 192), (287, 192, 240), (287, 239, 192), (264, 216, 265), (235, 282, 234), (238, 239, 286), (193, 242, 241), (237, 238, 285), (194, 243, 242), (236, 237, 284), (244, 195, 196), (235, 236, 283), (197, 246, 245), (197, 245, 196), (247, 198, 199), (196, 245, 244), (232, 233, 280), (231, 232, 280), (282, 281, 234), (230, 278, 229), (265, 217, 266), (283, 282, 235), (231, 279, 230), (229, 277, 228), (216, 263, 215), (203, 251, 250), (228, 276, 227), (214, 261, 213), (278, 277, 229), (277, 276, 228), (226, 227, 275), (206, 254, 253), (266, 218, 267), (225, 226, 274), (207, 255, 254), (215, 262, 214), (224, 225, 273), (272, 224, 273), (267, 219, 268), (223, 224, 272), (257, 209, 210), (204, 252, 251), (268, 220, 269), (222, 223, 271), (279, 278, 230), (221, 270, 269), (222, 270, 221), (269, 220, 221), (271, 270, 222), (205, 253, 252), (355, 354, 307), (367, 319, 368), (307, 354, 306), (355, 308, 356), (307, 308, 355), (357, 356, 309), (352, 305, 353), (306, 354, 353), (352, 304, 305), (351, 304, 352), (364, 315, 316), (304, 351, 303), (358, 357, 310), (369, 321, 370), (363, 314, 315), (303, 350, 302), (370, 322, 371), (359, 358, 311), (302, 349, 301), (371, 323, 372), (362, 313, 314), (301, 348, 300), (309, 356, 308), (300, 347, 299), (296, 344, 295), (376, 375, 327), (299, 346, 298), (298, 346, 345), (298, 345, 297), (376, 329, 377), (297, 344, 296), (360, 359, 312), (361, 312, 313), (297, 345, 344), (380, 333, 381), (342, 294, 343), (294, 342, 293), (379, 332, 380), (381, 334, 382), (330, 377, 329), (382, 335, 383), (339, 291, 340), (291, 339, 290), (295, 344, 343), (290, 338, 289), (288, 337, 336), (289, 337, 288), (383, 288, 336), (383, 335, 288), (360, 312, 361), (331, 378, 330), (334, 335, 382), (289, 338, 337), (333, 334, 381), (290, 339, 338), (332, 333, 380), (340, 291, 292), (331, 332, 379), (293, 342, 341), (293, 341, 292), (343, 294, 295), (292, 341, 340), (328, 329, 376), (327, 328, 376), (378, 377, 330), (326, 374, 325), (361, 313, 362), (379, 378, 331), (327, 375, 326), (325, 373, 324), (312, 359, 311), (299, 347, 346), (324, 372, 323), (310, 357, 309), (374, 373, 325), (373, 372, 324), (322, 323, 371), (302, 350, 349), (362, 314, 363), (321, 322, 370), (303, 351, 350), (311, 358, 310), (320, 321, 369), (368, 320, 369), (363, 315, 364), (319, 320, 368), (353, 305, 306), (300, 348, 347), (364, 316, 365), (318, 319, 367), (375, 374, 326), (317, 366, 365), (318, 366, 317), (365, 316, 317), (367, 366, 318), (301, 349, 348), (427, 428, 384), (445, 405, 444), (426, 427, 385), (384, 429, 415), (425, 426, 386), (432, 413, 414), (385, 427, 384), (402, 450, 401), (384, 428, 429), (425, 386, 424), (415, 429, 430), (449, 402, 448), (399, 454, 398), (415, 430, 414), (433, 413, 432), (433, 412, 413), (396, 457, 458), (386, 387, 424), (434, 412, 433), (421, 422, 388), (463, 392, 393), (446, 404, 445), (412, 435, 411), (420, 421, 389), (398, 454, 455), (411, 435, 436), (411, 436, 410), (419, 420, 390), (460, 394, 395), (410, 436, 437), (438, 410, 437), (390, 418, 419), (438, 409, 410), (391, 418, 390), (439, 409, 438), (391, 417, 418), (439, 408, 409), (392, 417, 391), (392, 416, 417), (440, 408, 439), (441, 408, 440), (441, 407, 408), (416, 392, 463), (444, 406, 443), (393, 462, 463), (442, 407, 441), (442, 406, 407), (394, 462, 393), (443, 406, 442), (394, 461, 462), (405, 406, 444), (461, 394, 460), (390, 420, 389), (404, 405, 445), (460, 395, 459), (459, 395, 396), (389, 421, 388), (423, 388, 422), (459, 396, 458), (432, 414, 431), (387, 388, 423), (402, 403, 448), (397, 457, 396), (457, 397, 456), (412, 434, 435), (404, 447, 403), (424, 387, 423), (448, 403, 447), (399, 453, 454), (386, 426, 385), (456, 398, 455), (400, 452, 453), (414, 430, 431), (456, 397, 398), (449, 450, 402), (400, 453, 399), (450, 451, 401), (446, 447, 404), (451, 452, 400), (401, 451, 400), (531, 483, 530), (543, 544, 495), (483, 482, 530), (531, 532, 484), (483, 531, 484), (533, 485, 532), (528, 529, 481), (482, 529, 530), (528, 481, 480), (527, 528, 480), (540, 492, 491), (480, 479, 527), (534, 486, 533), (545, 546, 497), (539, 491, 490), (479, 478, 526), (546, 547, 498), (535, 487, 534), (478, 477, 525), (547, 548, 499), (538, 490, 489), (477, 476, 524), (485, 484, 532), (476, 475, 523), (472, 471, 520), (552, 503, 551), (475, 474, 522), (474, 521, 522), (474, 473, 521), (552, 553, 505), (473, 472, 520), (536, 488, 535), (537, 489, 488), (473, 520, 521), (556, 557, 509), (518, 519, 470), (470, 469, 518), (555, 556, 508), (557, 558, 510), (506, 505, 553), (558, 559, 511), (515, 516, 467), (467, 466, 515), (471, 519, 520), (466, 465, 514), (464, 512, 513), (465, 464, 513), (559, 512, 464), (559, 464, 511), (536, 537, 488), (507, 506, 554), (510, 558, 511), (465, 513, 514), (509, 557, 510), (466, 514, 515), (508, 556, 509), (516, 468, 467), (507, 555, 508), (469, 517, 518), (469, 468, 517), (519, 471, 470), (468, 516, 517), (504, 552, 505), (503, 552, 504), (554, 506, 553), (502, 501, 550), (537, 538, 489), (555, 507, 554), (503, 502, 551), (501, 500, 549), (488, 487, 535), (475, 522, 523), (500, 499, 548), (486, 485, 533), (550, 501, 549), (549, 500, 548), (498, 547, 499), (478, 525, 526), (538, 539, 490), (497, 546, 498), (479, 526, 527), (487, 486, 534), (496, 545, 497), (544, 545, 496), (539, 540, 491), (495, 544, 496), (529, 482, 481), (476, 523, 524), (540, 541, 492), (494, 543, 495), (551, 502, 550), (493, 541, 542), (494, 493, 542), (541, 493, 492), (543, 494, 542), (477, 524, 525), (627, 579, 626), (639, 640, 591), (579, 578, 626), (627, 628, 580), (579, 627, 580), (629, 581, 628), (624, 625, 577), (578, 625, 626), (624, 577, 576), (623, 624, 576), (636, 588, 587), (576, 575, 623), (630, 582, 629), (641, 642, 593), (635, 587, 586), (575, 574, 622), (642, 643, 594), (631, 583, 630), (574, 573, 621), (643, 644, 595), (634, 586, 585), (573, 572, 620), (581, 580, 628), (572, 571, 619), (568, 567, 616), (648, 599, 647), (571, 570, 618), (570, 617, 618), (570, 569, 617), (648, 649, 601), (569, 568, 616), (632, 584, 631), (633, 585, 584), (569, 616, 617), (652, 653, 605), (614, 615, 566), (566, 565, 614), (651, 652, 604), (653, 654, 606), (602, 601, 649), (654, 655, 607), (611, 612, 563), (563, 562, 611), (567, 615, 616), (562, 561, 610), (560, 608, 609), (561, 560, 609), (655, 608, 560), (655, 560, 607), (632, 633, 584), (603, 602, 650), (606, 654, 607), (561, 609, 610), (605, 653, 606), (562, 610, 611), (604, 652, 605), (612, 564, 563), (603, 651, 604), (565, 613, 614), (565, 564, 613), (615, 567, 566), (564, 612, 613), (600, 648, 601), (599, 648, 600), (650, 602, 649), (598, 597, 646), (633, 634, 585), (651, 603, 650), (599, 598, 647), (597, 596, 645), (584, 583, 631), (571, 618, 619), (596, 595, 644), (582, 581, 629), (646, 597, 645), (645, 596, 644), (594, 643, 595), (574, 621, 622), (634, 635, 586), (593, 642, 594), (575, 622, 623), (583, 582, 630), (592, 641, 593), (640, 641, 592), (635, 636, 587), (591, 640, 592), (625, 578, 577), (572, 619, 620), (636, 637, 588), (590, 639, 591), (647, 598, 646), (589, 637, 638), (590, 589, 638), (637, 589, 588), (639, 590, 638), (573, 620, 621), (723, 675, 722), (735, 736, 687), (675, 674, 722), (723, 724, 676), (675, 723, 676), (725, 677, 724), (720, 721, 673), (674, 721, 722), (720, 673, 672), (719, 720, 672), (732, 684, 683), (672, 671, 719), (726, 678, 725), (737, 738, 689), (731, 683, 682), (671, 670, 718), (738, 739, 690), (727, 679, 726), (670, 669, 717), (739, 740, 691), (730, 682, 681), (669, 668, 716), (677, 676, 724), (668, 667, 715), (664, 663, 712), (744, 695, 743), (667, 666, 714), (666, 713, 714), (666, 665, 713), (744, 745, 697), (665, 664, 712), (728, 680, 727), (729, 681, 680), (665, 712, 713), (748, 749, 701), (710, 711, 662), (662, 661, 710), (747, 748, 700), (749, 750, 702), (698, 697, 745), (750, 751, 703), (707, 708, 659), (659, 658, 707), (663, 711, 712), (658, 657, 706), (656, 704, 705), (657, 656, 705), (751, 704, 656), (751, 656, 703), (728, 729, 680), (699, 698, 746), (702, 750, 703), (657, 705, 706), (701, 749, 702), (658, 706, 707), (700, 748, 701), (708, 660, 659), (699, 747, 700), (661, 709, 710), (661, 660, 709), (711, 663, 662), (660, 708, 709), (696, 744, 697), (695, 744, 696), (746, 698, 745), (694, 693, 742), (729, 730, 681), (747, 699, 746), (695, 694, 743), (693, 692, 741), (680, 679, 727), (667, 714, 715), (692, 691, 740), (678, 677, 725), (742, 693, 741), (741, 692, 740), (690, 739, 691), (670, 717, 718), (730, 731, 682), (689, 738, 690), (671, 718, 719), (679, 678, 726), (688, 737, 689), (736, 737, 688), (731, 732, 683), (687, 736, 688), (721, 674, 673), (668, 715, 716), (732, 733, 684), (686, 735, 687), (743, 694, 742), (685, 733, 734), (686, 685, 734), (733, 685, 684), (735, 686, 734), (669, 716, 717), (819, 771, 818), (831, 832, 783), (771, 770, 818), (819, 820, 772), (771, 819, 772), (821, 773, 820), (816, 817, 769), (770, 817, 818), (816, 769, 768), (815, 816, 768), (828, 780, 779), (768, 767, 815), (822, 774, 821), (833, 834, 785), (827, 779, 778), (767, 766, 814), (834, 835, 786), (823, 775, 822), (766, 765, 813), (835, 836, 787), (826, 778, 777), (765, 764, 812), (773, 772, 820), (764, 763, 811), (760, 759, 808), (840, 791, 839), (763, 762, 810), (762, 809, 810), (762, 761, 809), (840, 841, 793), (761, 760, 808), (824, 776, 823), (825, 777, 776), (761, 808, 809), (844, 845, 797), (806, 807, 758), (758, 757, 806), (843, 844, 796), (845, 846, 798), (794, 793, 841), (846, 847, 799), (803, 804, 755), (755, 754, 803), (759, 807, 808), (754, 753, 802), (752, 800, 801), (753, 752, 801), (847, 800, 752), (847, 752, 799), (824, 825, 776), (795, 794, 842), (798, 846, 799), (753, 801, 802), (797, 845, 798), (754, 802, 803), (796, 844, 797), (804, 756, 755), (795, 843, 796), (757, 805, 806), (757, 756, 805), (807, 759, 758), (756, 804, 805), (792, 840, 793), (791, 840, 792), (842, 794, 841), (790, 789, 838), (825, 826, 777), (843, 795, 842), (791, 790, 839), (789, 788, 837), (776, 775, 823), (763, 810, 811), (788, 787, 836), (774, 773, 821), (838, 789, 837), (837, 788, 836), (786, 835, 787), (766, 813, 814), (826, 827, 778), (785, 834, 786), (767, 814, 815), (775, 774, 822), (784, 833, 785), (832, 833, 784), (827, 828, 779), (783, 832, 784), (817, 770, 769), (764, 811, 812), (828, 829, 780), (782, 831, 783), (839, 790, 838), (781, 829, 830), (782, 781, 830), (829, 781, 780), (831, 782, 830), (765, 812, 813), (891, 848, 892), (909, 908, 869), (890, 849, 891), (848, 879, 893), (889, 850, 890), (896, 878, 877), (849, 848, 891), (866, 865, 914), (848, 893, 892), (889, 888, 850), (879, 894, 893), (913, 912, 866), (863, 862, 918), (879, 878, 894), (897, 896, 877), (897, 877, 876), (860, 922, 921), (850, 888, 851), (898, 897, 876), (885, 852, 886), (927, 857, 856), (910, 909, 868), (876, 875, 899), (884, 853, 885), (862, 919, 918), (875, 900, 899), (875, 874, 900), (883, 854, 884), (924, 859, 858), (874, 901, 900), (902, 901, 874), (854, 883, 882), (902, 874, 873), (855, 854, 882), (903, 902, 873), (855, 882, 881), (903, 873, 872), (856, 855, 881), (856, 881, 880), (904, 903, 872), (905, 904, 872), (905, 872, 871), (880, 927, 856), (908, 907, 870), (857, 927, 926), (906, 905, 871), (906, 871, 870), (858, 857, 926), (907, 906, 870), (858, 926, 925), (869, 908, 870), (925, 924, 858), (854, 853, 884), (868, 909, 869), (924, 923, 859), (923, 860, 859), (853, 852, 885), (887, 886, 852), (923, 922, 860), (896, 895, 878), (851, 887, 852), (866, 912, 867), (861, 860, 921), (921, 920, 861), (876, 899, 898), (868, 867, 911), (888, 887, 851), (912, 911, 867), (863, 918, 917), (850, 849, 890), (920, 919, 862), (864, 917, 916), (878, 895, 894), (920, 862, 861), (913, 866, 914), (864, 863, 917), (914, 865, 915), (910, 868, 911), (915, 864, 916), (865, 864, 915), (368, 369, 833, 832), (258, 259, 723, 722), (148, 149, 613, 612), (39, 38, 502, 503), (369, 370, 834, 833), (259, 260, 724, 723), (149, 150, 614, 613), (40, 39, 503, 504), (370, 371, 835, 834), (260, 261, 725, 724), (150, 151, 615, 614), (41, 40, 504, 505), (371, 372, 836, 835), (261, 262, 726, 725), (151, 152, 616, 615), (42, 41, 505, 506), (372, 373, 837, 836), (262, 263, 727, 726), (152, 153, 617, 616), (43, 42, 506, 507), (373, 374, 838, 837), (263, 264, 728, 727), (153, 154, 618, 617), (44, 43, 507, 508), (374, 375, 839, 838), (264, 265, 729, 728), (154, 155, 619, 618), (45, 44, 508, 509), (375, 376, 840, 839), (265, 266, 730, 729), (155, 156, 620, 619), (46, 45, 509, 510), (376, 377, 841, 840), (266, 267, 731, 730), (156, 157, 621, 620), (47, 46, 510, 511), (377, 378, 842, 841), (267, 268, 732, 731), (157, 158, 622, 621), (0, 47, 511, 464), (378, 379, 843, 842), (268, 269, 733, 732), (158, 159, 623, 622), (48, 49, 513, 512), (379, 380, 844, 843), (269, 270, 734, 733), (159, 160, 624, 623), (49, 50, 514, 513), (380, 381, 845, 844), (270, 271, 735, 734), (160, 161, 625, 624), (50, 51, 515, 514), (381, 382, 846, 845), (271, 272, 736, 735), (161, 162, 626, 625), (51, 52, 516, 515), (382, 383, 847, 846), (272, 273, 737, 736), (162, 163, 627, 626), (52, 53, 517, 516), (383, 336, 800, 847), (273, 274, 738, 737), (163, 164, 628, 627), (53, 54, 518, 517), (274, 275, 739, 738), (164, 165, 629, 628), (54, 55, 519, 518), (275, 276, 740, 739), (165, 166, 630, 629), (55, 56, 520, 519), (276, 277, 741, 740), (166, 167, 631, 630), (56, 57, 521, 520), (277, 278, 742, 741), (167, 168, 632, 631), (57, 58, 522, 521), (278, 279, 743, 742), (168, 169, 633, 632), (58, 59, 523, 522), (279, 280, 744, 743), (169, 170, 634, 633), (59, 60, 524, 523), (280, 281, 745, 744), (170, 171, 635, 634), (60, 61, 525, 524), (281, 282, 746, 745), (171, 172, 636, 635), (61, 62, 526, 525), (282, 283, 747, 746), (172, 173, 637, 636), (62, 63, 527, 526), (283, 284, 748, 747), (173, 174, 638, 637), (63, 64, 528, 527), (284, 285, 749, 748), (174, 175, 639, 638), (64, 65, 529, 528), (285, 286, 750, 749), (175, 176, 640, 639), (65, 66, 530, 529), (286, 287, 751, 750), (176, 177, 641, 640), (66, 67, 531, 530), (287, 240, 704, 751), (177, 178, 642, 641), (67, 68, 532, 531), (178, 179, 643, 642), (68, 69, 533, 532), (179, 180, 644, 643), (69, 70, 534, 533), (180, 181, 645, 644), (70, 71, 535, 534), (181, 182, 646, 645), (71, 72, 536, 535), (182, 183, 647, 646), (72, 73, 537, 536), (183, 184, 648, 647), (73, 74, 538, 537), (184, 185, 649, 648), (74, 75, 539, 538), (185, 186, 650, 649), (75, 76, 540, 539), (186, 187, 651, 650), (76, 77, 541, 540), (187, 188, 652, 651), (77, 78, 542, 541), (188, 189, 653, 652), (78, 79, 543, 542), (189, 190, 654, 653), (79, 80, 544, 543), (190, 191, 655, 654), (80, 81, 545, 544), (191, 144, 608, 655), (81, 82, 546, 545), (82, 83, 547, 546), (83, 84, 548, 547), (84, 85, 549, 548), (85, 86, 550, 549), (86, 87, 551, 550), (87, 88, 552, 551), (88, 89, 553, 552), (89, 90, 554, 553), (90, 91, 555, 554), (91, 92, 556, 555), (92, 93, 557, 556), (93, 94, 558, 557), (94, 95, 559, 558), (95, 48, 512, 559), (385, 384, 848, 849), (386, 385, 849, 850), (387, 386, 850, 851), (388, 387, 851, 852), (389, 388, 852, 853), (390, 389, 853, 854), (391, 390, 854, 855), (392, 391, 855, 856), (393, 392, 856, 857), (394, 393, 857, 858), (395, 394, 858, 859), (396, 395, 859, 860), (397, 396, 860, 861), (398, 397, 861, 862), (399, 398, 862, 863), (289, 288, 752, 753), (400, 399, 863, 864), (290, 289, 753, 754), (401, 400, 864, 865), (291, 290, 754, 755), (402, 401, 865, 866), (292, 291, 755, 756), (403, 402, 866, 867), (293, 292, 756, 757), (404, 403, 867, 868), (294, 293, 757, 758), (405, 404, 868, 869), (295, 294, 758, 759), (406, 405, 869, 870), (296, 295, 759, 760), (407, 406, 870, 871), (297, 296, 760, 761), (408, 407, 871, 872), (298, 297, 761, 762), (409, 408, 872, 873), (299, 298, 762, 763), (410, 409, 873, 874), (300, 299, 763, 764), (411, 410, 874, 875), (301, 300, 764, 765), (412, 411, 875, 876), (302, 301, 765, 766), (413, 412, 876, 877), (303, 302, 766, 767), (193, 192, 656, 657), (414, 413, 877, 878), (304, 303, 767, 768), (194, 193, 657, 658), (415, 414, 878, 879), (305, 304, 768, 769), (195, 194, 658, 659), (384, 415, 879, 848), (306, 305, 769, 770), (196, 195, 659, 660), (417, 416, 880, 881), (307, 306, 770, 771), (197, 196, 660, 661), (418, 417, 881, 882), (308, 307, 771, 772), (198, 197, 661, 662), (419, 418, 882, 883), (309, 308, 772, 773), (199, 198, 662, 663), (420, 419, 883, 884), (310, 309, 773, 774), (200, 199, 663, 664), (421, 420, 884, 885), (311, 310, 774, 775), (201, 200, 664, 665), (422, 421, 885, 886), (312, 311, 775, 776), (202, 201, 665, 666), (423, 422, 886, 887), (313, 312, 776, 777), (203, 202, 666, 667), (424, 423, 887, 888), (314, 313, 777, 778), (204, 203, 667, 668), (425, 424, 888, 889), (315, 314, 778, 779), (205, 204, 668, 669), (426, 425, 889, 890), (316, 315, 779, 780), (206, 205, 669, 670), (427, 426, 890, 891), (317, 316, 780, 781), (207, 206, 670, 671), (97, 96, 560, 561), (428, 427, 891, 892), (318, 317, 781, 782), (208, 207, 671, 672), (98, 97, 561, 562), (429, 428, 892, 893), (319, 318, 782, 783), (209, 208, 672, 673), (99, 98, 562, 563), (430, 429, 893, 894), (320, 319, 783, 784), (210, 209, 673, 674), (100, 99, 563, 564), (431, 430, 894, 895), (321, 320, 784, 785), (211, 210, 674, 675), (101, 100, 564, 565), (432, 431, 895, 896), (322, 321, 785, 786), (212, 211, 675, 676), (102, 101, 565, 566), (433, 432, 896, 897), (323, 322, 786, 787), (213, 212, 676, 677), (103, 102, 566, 567), (434, 433, 897, 898), (324, 323, 787, 788), (214, 213, 677, 678), (104, 103, 567, 568), (435, 434, 898, 899), (325, 324, 788, 789), (215, 214, 678, 679), (105, 104, 568, 569), (436, 435, 899, 900), (326, 325, 789, 790), (216, 215, 679, 680), (106, 105, 569, 570), (437, 436, 900, 901), (327, 326, 790, 791), (217, 216, 680, 681), (107, 106, 570, 571), (438, 437, 901, 902), (328, 327, 791, 792), (218, 217, 681, 682), (108, 107, 571, 572), (439, 438, 902, 903), (329, 328, 792, 793), (219, 218, 682, 683), (109, 108, 572, 573), (440, 439, 903, 904), (330, 329, 793, 794), (220, 219, 683, 684), (110, 109, 573, 574), (441, 440, 904, 905), (331, 330, 794, 795), (221, 220, 684, 685), (111, 110, 574, 575), (1, 0, 464, 465), (442, 441, 905, 906), (332, 331, 795, 796), (222, 221, 685, 686), (112, 111, 575, 576), (2, 1, 465, 466), (443, 442, 906, 907), (333, 332, 796, 797), (223, 222, 686, 687), (113, 112, 576, 577), (3, 2, 466, 467), (444, 443, 907, 908), (334, 333, 797, 798), (224, 223, 687, 688), (114, 113, 577, 578), (4, 3, 467, 468), (445, 444, 908, 909), (335, 334, 798, 799), (225, 224, 688, 689), (115, 114, 578, 579), (5, 4, 468, 469), (446, 445, 909, 910), (288, 335, 799, 752), (226, 225, 689, 690), (116, 115, 579, 580), (6, 5, 469, 470), (447, 446, 910, 911), (336, 337, 801, 800), (227, 226, 690, 691), (117, 116, 580, 581), (7, 6, 470, 471), (448, 447, 911, 912), (337, 338, 802, 801), (228, 227, 691, 692), (118, 117, 581, 582), (8, 7, 471, 472), (449, 448, 912, 913), (338, 339, 803, 802), (229, 228, 692, 693), (119, 118, 582, 583), (9, 8, 472, 473), (450, 449, 913, 914), (339, 340, 804, 803), (230, 229, 693, 694), (120, 119, 583, 584), (10, 9, 473, 474), (451, 450, 914, 915), (340, 341, 805, 804), (231, 230, 694, 695), (121, 120, 584, 585), (11, 10, 474, 475), (452, 451, 915, 916), (341, 342, 806, 805), (232, 231, 695, 696), (122, 121, 585, 586), (12, 11, 475, 476), (453, 452, 916, 917), (342, 343, 807, 806), (233, 232, 696, 697), (123, 122, 586, 587), (13, 12, 476, 477), (454, 453, 917, 918), (343, 344, 808, 807), (234, 233, 697, 698), (124, 123, 587, 588), (14, 13, 477, 478), (455, 454, 918, 919), (344, 345, 809, 808), (235, 234, 698, 699), (125, 124, 588, 589), (15, 14, 478, 479), (456, 455, 919, 920), (345, 346, 810, 809), (236, 235, 699, 700), (126, 125, 589, 590), (16, 15, 479, 480), (457, 456, 920, 921), (346, 347, 811, 810), (237, 236, 700, 701), (127, 126, 590, 591), (17, 16, 480, 481), (458, 457, 921, 922), (347, 348, 812, 811), (238, 237, 701, 702), (128, 127, 591, 592), (18, 17, 481, 482), (459, 458, 922, 923), (348, 349, 813, 812), (239, 238, 702, 703), (129, 128, 592, 593), (19, 18, 482, 483), (460, 459, 923, 924), (349, 350, 814, 813), (192, 239, 703, 656), (130, 129, 593, 594), (20, 19, 483, 484), (461, 460, 924, 925), (350, 351, 815, 814), (240, 241, 705, 704), (131, 130, 594, 595), (21, 20, 484, 485), (462, 461, 925, 926), (351, 352, 816, 815), (241, 242, 706, 705), (132, 131, 595, 596), (22, 21, 485, 486), (463, 462, 926, 927), (352, 353, 817, 816), (242, 243, 707, 706), (133, 132, 596, 597), (23, 22, 486, 487), (416, 463, 927, 880), (353, 354, 818, 817), (243, 244, 708, 707), (134, 133, 597, 598), (24, 23, 487, 488), (354, 355, 819, 818), (244, 245, 709, 708), (135, 134, 598, 599), (25, 24, 488, 489), (355, 356, 820, 819), (245, 246, 710, 709), (136, 135, 599, 600), (26, 25, 489, 490), (356, 357, 821, 820), (246, 247, 711, 710), (137, 136, 600, 601), (27, 26, 490, 491), (357, 358, 822, 821), (247, 248, 712, 711), (138, 137, 601, 602), (28, 27, 491, 492), (358, 359, 823, 822), (248, 249, 713, 712), (139, 138, 602, 603), (29, 28, 492, 493), (359, 360, 824, 823), (249, 250, 714, 713), (140, 139, 603, 604), (30, 29, 493, 494), (360, 361, 825, 824), (250, 251, 715, 714), (141, 140, 604, 605), (31, 30, 494, 495), (361, 362, 826, 825), (251, 252, 716, 715), (142, 141, 605, 606), (32, 31, 495, 496), (362, 363, 827, 826), (252, 253, 717, 716), (143, 142, 606, 607), (33, 32, 496, 497), (363, 364, 828, 827), (253, 254, 718, 717), (96, 143, 607, 560), (34, 33, 497, 498), (364, 365, 829, 828), (254, 255, 719, 718), (144, 145, 609, 608), (35, 34, 498, 499), (365, 366, 830, 829), (255, 256, 720, 719), (145, 146, 610, 609), (36, 35, 499, 500), (366, 367, 831, 830), (256, 257, 721, 720), (146, 147, 611, 610), (37, 36, 500, 501), (367, 368, 832, 831), (257, 258, 722, 721), (147, 148, 612, 611), (38, 37, 501, 502)])
me_mesh.update()
me_mesh_005 = bpy.data.meshes.new('Mesh.005')
me_mesh_005.from_pydata([(-1.0, 0.0, 0.0), (-0.9903, 0.1321, 0.0), (-0.962, 0.2529, 0.0), (-0.9169, 0.3631, 0.0), (-0.8563, 0.4635, 0.0), (-0.7819, 0.5547, 0.0), (-0.695, 0.6375, 0.0), (-0.5974, 0.7127, 0.0), (-0.4904, 0.7811, 0.0), (-0.3757, 0.8432, 0.0), (-0.2547, 0.8999, 0.0), (-0.1289, 0.9519, 0.0), (0.0, 1.0, 0.0), (0.7411, 1.249, 0.0), (1.636, 1.517, 0.0), (2.644, 1.781, 0.0), (3.722, 2.016, 0.0), (4.83, 2.198, 0.0), (5.925, 2.304, 0.0), (6.966, 2.31, 0.0), (7.911, 2.192, 0.0), (8.718, 1.925, 0.0), (9.347, 1.487, 0.0), (9.754, 0.8534, 0.0), (9.9, 0.0, 0.0), (9.754, -0.8534, 0.0), (9.347, -1.487, 0.0), (8.718, -1.925, 0.0), (7.911, -2.192, 0.0), (6.966, -2.31, 0.0), (5.925, -2.304, 0.0), (4.83, -2.198, 0.0), (3.722, -2.016, 0.0), (2.644, -1.781, 0.0), (1.636, -1.517, 0.0), (0.7411, -1.249, 0.0), (0.0, -1.0, 0.0), (-0.1289, -0.9519, 0.0), (-0.2547, -0.8999, 0.0), (-0.3757, -0.8432, 0.0), (-0.4904, -0.7811, 0.0), (-0.5974, -0.7127, 0.0), (-0.695, -0.6375, 0.0), (-0.7819, -0.5547, 0.0), (-0.8563, -0.4635, 0.0), (-0.9169, -0.3631, 0.0), (-0.962, -0.2529, 0.0), (-0.9903, -0.1321, 0.0), (-1.264, 0.0, 0.0), (-1.251, 0.1671, 0.0), (-1.216, 0.3202, 0.0), (-1.159, 0.46, 0.0), (-1.083, 0.5874, 0.0), (-0.9889, 0.7033, 0.0), (-0.8794, 0.8086, 0.0), (-0.7561, 0.904, 0.0), (-0.6209, 0.9905, 0.0), (-0.4759, 1.069, 0.0), (-0.3228, 1.14, 0.0), (-0.1635, 1.205, 0.0), (0.0, 1.264, 0.0), (0.8926, 1.553, 0.0), (1.897, 1.84, 0.0), (2.976, 2.105, 0.0), (4.095, 2.326, 0.0), (5.217, 2.482, 0.0), (6.306, 2.552, 0.0), (7.327, 2.516, 0.0), (8.243, 2.352, 0.0), (9.018, 2.039, 0.0), (9.616, 1.557, 0.0), (10.0, 0.8844, 0.0), (10.14, 0.0, 0.0), (10.0, -0.8844, 0.0), (9.616, -1.557, 0.0), (9.018, -2.039, 0.0), (8.243, -2.352, 0.0), (7.327, -2.516, 0.0), (6.306, -2.552, 0.0), (5.217, -2.482, 0.0), (4.095, -2.326, 0.0), (2.976, -2.105, 0.0), (1.897, -1.84, 0.0), (0.8926, -1.553, 0.0), (0.0, -1.264, 0.0), (-0.1635, -1.205, 0.0), (-0.3228, -1.14, 0.0), (-0.4759, -1.069, 0.0), (-0.6209, -0.9905, 0.0), (-0.7561, -0.904, 0.0), (-0.8794, -0.8086, 0.0), (-0.9889, -0.7033, 0.0), (-1.083, -0.5874, 0.0), (-1.159, -0.46, 0.0), (-1.216, -0.3202, 0.0), (-1.251, -0.1671, 0.0)], [], [(67, 19, 66), (79, 80, 31), (19, 18, 66), (67, 68, 20), (19, 67, 20), (69, 21, 68), (64, 65, 17), (18, 65, 66), (64, 17, 16), (63, 64, 16), (76, 28, 27), (16, 15, 63), (70, 22, 69), (81, 82, 33), (75, 27, 26), (15, 14, 62), (82, 83, 34), (71, 23, 70), (14, 13, 61), (83, 84, 35), (74, 26, 25), (13, 12, 60), (21, 20, 68), (12, 11, 59), (8, 7, 56), (88, 39, 87), (11, 10, 58), (10, 57, 58), (10, 9, 57), (88, 89, 41), (9, 8, 56), (72, 24, 71), (73, 25, 24), (9, 56, 57), (92, 93, 45), (54, 55, 6), (6, 5, 54), (91, 92, 44), (93, 94, 46), (42, 41, 89), (94, 95, 47), (51, 52, 3), (3, 2, 51), (7, 55, 56), (2, 1, 50), (0, 48, 49), (1, 0, 49), (95, 48, 0), (95, 0, 47), (72, 73, 24), (43, 42, 90), (46, 94, 47), (1, 49, 50), (45, 93, 46), (2, 50, 51), (44, 92, 45), (52, 4, 3), (43, 91, 44), (5, 53, 54), (5, 4, 53), (55, 7, 6), (4, 52, 53), (40, 88, 41), (39, 88, 40), (90, 42, 89), (38, 37, 86), (73, 74, 25), (91, 43, 90), (39, 38, 87), (37, 36, 85), (24, 23, 71), (11, 58, 59), (36, 35, 84), (22, 21, 69), (86, 37, 85), (85, 36, 84), (34, 83, 35), (14, 61, 62), (74, 75, 26), (33, 82, 34), (15, 62, 63), (23, 22, 70), (32, 81, 33), (80, 81, 32), (75, 76, 27), (31, 80, 32), (65, 18, 17), (12, 59, 60), (76, 77, 28), (30, 79, 31), (87, 38, 86), (29, 77, 78), (30, 29, 78), (77, 29, 28), (79, 30, 78), (13, 60, 61)])
me_mesh_005.update()
me_mesh_006 = bpy.data.meshes.new('Mesh.006')
me_mesh_006.from_pydata([(-1.0, 0.0, 0.0), (-0.9903, 0.1321, 0.0), (-0.962, 0.2529, 0.0), (-0.9169, 0.3631, 0.0), (-0.8563, 0.4635, 0.0), (-0.7819, 0.5547, 0.0), (-0.695, 0.6375, 0.0), (-0.5974, 0.7127, 0.0), (-0.4904, 0.7811, 0.0), (-0.3757, 0.8432, 0.0), (-0.2547, 0.8999, 0.0), (-0.1289, 0.9519, 0.0), (0.0, 1.0, 0.0), (0.7411, 1.249, 0.0), (1.636, 1.517, 0.0), (2.644, 1.781, 0.0), (3.722, 2.016, 0.0), (4.83, 2.198, 0.0), (5.925, 2.304, 0.0), (6.966, 2.31, 0.0), (7.911, 2.192, 0.0), (8.718, 1.925, 0.0), (9.347, 1.487, 0.0), (9.754, 0.8534, 0.0), (9.9, 0.0, 0.0), (9.754, -0.8534, 0.0), (9.347, -1.487, 0.0), (8.718, -1.925, 0.0), (7.911, -2.192, 0.0), (6.966, -2.31, 0.0), (5.925, -2.304, 0.0), (4.83, -2.198, 0.0), (3.722, -2.016, 0.0), (2.644, -1.781, 0.0), (1.636, -1.517, 0.0), (0.7411, -1.249, 0.0), (0.0, -1.0, 0.0), (-0.1289, -0.9519, 0.0), (-0.2547, -0.8999, 0.0), (-0.3757, -0.8432, 0.0), (-0.4904, -0.7811, 0.0), (-0.5974, -0.7127, 0.0), (-0.695, -0.6375, 0.0), (-0.7819, -0.5547, 0.0), (-0.8563, -0.4635, 0.0), (-0.9169, -0.3631, 0.0), (-0.962, -0.2529, 0.0), (-0.9903, -0.1321, 0.0), (-1.264, 0.0, 0.0), (-1.251, 0.1671, 0.0), (-1.216, 0.3202, 0.0), (-1.159, 0.46, 0.0), (-1.083, 0.5874, 0.0), (-0.9889, 0.7033, 0.0), (-0.8794, 0.8086, 0.0), (-0.7561, 0.904, 0.0), (-0.6209, 0.9905, 0.0), (-0.4759, 1.069, 0.0), (-0.3228, 1.14, 0.0), (-0.1635, 1.205, 0.0), (0.0, 1.264, 0.0), (0.8926, 1.553, 0.0), (1.897, 1.84, 0.0), (2.976, 2.105, 0.0), (4.095, 2.326, 0.0), (5.217, 2.482, 0.0), (6.306, 2.552, 0.0), (7.327, 2.516, 0.0), (8.243, 2.352, 0.0), (9.018, 2.039, 0.0), (9.616, 1.557, 0.0), (10.0, 0.8844, 0.0), (10.14, 0.0, 0.0), (10.0, -0.8844, 0.0), (9.616, -1.557, 0.0), (9.018, -2.039, 0.0), (8.243, -2.352, 0.0), (7.327, -2.516, 0.0), (6.306, -2.552, 0.0), (5.217, -2.482, 0.0), (4.095, -2.326, 0.0), (2.976, -2.105, 0.0), (1.897, -1.84, 0.0), (0.8926, -1.553, 0.0), (0.0, -1.264, 0.0), (-0.1635, -1.205, 0.0), (-0.3228, -1.14, 0.0), (-0.4759, -1.069, 0.0), (-0.6209, -0.9905, 0.0), (-0.7561, -0.904, 0.0), (-0.8794, -0.8086, 0.0), (-0.9889, -0.7033, 0.0), (-1.083, -0.5874, 0.0), (-1.159, -0.46, 0.0), (-1.216, -0.3202, 0.0), (-1.251, -0.1671, 0.0)], [], [(67, 19, 66), (79, 80, 31), (19, 18, 66), (67, 68, 20), (19, 67, 20), (69, 21, 68), (64, 65, 17), (18, 65, 66), (64, 17, 16), (63, 64, 16), (76, 28, 27), (16, 15, 63), (70, 22, 69), (81, 82, 33), (75, 27, 26), (15, 14, 62), (82, 83, 34), (71, 23, 70), (14, 13, 61), (83, 84, 35), (74, 26, 25), (13, 12, 60), (21, 20, 68), (12, 11, 59), (8, 7, 56), (88, 39, 87), (11, 10, 58), (10, 57, 58), (10, 9, 57), (88, 89, 41), (9, 8, 56), (72, 24, 71), (73, 25, 24), (9, 56, 57), (92, 93, 45), (54, 55, 6), (6, 5, 54), (91, 92, 44), (93, 94, 46), (42, 41, 89), (94, 95, 47), (51, 52, 3), (3, 2, 51), (7, 55, 56), (2, 1, 50), (0, 48, 49), (1, 0, 49), (95, 48, 0), (95, 0, 47), (72, 73, 24), (43, 42, 90), (46, 94, 47), (1, 49, 50), (45, 93, 46), (2, 50, 51), (44, 92, 45), (52, 4, 3), (43, 91, 44), (5, 53, 54), (5, 4, 53), (55, 7, 6), (4, 52, 53), (40, 88, 41), (39, 88, 40), (90, 42, 89), (38, 37, 86), (73, 74, 25), (91, 43, 90), (39, 38, 87), (37, 36, 85), (24, 23, 71), (11, 58, 59), (36, 35, 84), (22, 21, 69), (86, 37, 85), (85, 36, 84), (34, 83, 35), (14, 61, 62), (74, 75, 26), (33, 82, 34), (15, 62, 63), (23, 22, 70), (32, 81, 33), (80, 81, 32), (75, 76, 27), (31, 80, 32), (65, 18, 17), (12, 59, 60), (76, 77, 28), (30, 79, 31), (87, 38, 86), (29, 77, 78), (30, 29, 78), (77, 29, 28), (79, 30, 78), (13, 60, 61)])
me_mesh_006.update()
me_mesh_007 = bpy.data.meshes.new('Mesh.007')
me_mesh_007.from_pydata([(-1.0, 0.0, 0.0), (-0.9903, 0.1321, 0.0), (-0.962, 0.2529, 0.0), (-0.9169, 0.3631, 0.0), (-0.8563, 0.4635, 0.0), (-0.7819, 0.5547, 0.0), (-0.695, 0.6375, 0.0), (-0.5974, 0.7127, 0.0), (-0.4904, 0.7811, 0.0), (-0.3757, 0.8432, 0.0), (-0.2547, 0.8999, 0.0), (-0.1289, 0.9519, 0.0), (0.0, 1.0, 0.0), (0.7411, 1.249, 0.0), (1.636, 1.517, 0.0), (2.644, 1.781, 0.0), (3.722, 2.016, 0.0), (4.83, 2.198, 0.0), (5.925, 2.304, 0.0), (6.966, 2.31, 0.0), (7.911, 2.192, 0.0), (8.718, 1.925, 0.0), (9.347, 1.487, 0.0), (9.754, 0.8534, 0.0), (9.9, 0.0, 0.0), (9.754, -0.8534, 0.0), (9.347, -1.487, 0.0), (8.718, -1.925, 0.0), (7.911, -2.192, 0.0), (6.966, -2.31, 0.0), (5.925, -2.304, 0.0), (4.83, -2.198, 0.0), (3.722, -2.016, 0.0), (2.644, -1.781, 0.0), (1.636, -1.517, 0.0), (0.7411, -1.249, 0.0), (0.0, -1.0, 0.0), (-0.1289, -0.9519, 0.0), (-0.2547, -0.8999, 0.0), (-0.3757, -0.8432, 0.0), (-0.4904, -0.7811, 0.0), (-0.5974, -0.7127, 0.0), (-0.695, -0.6375, 0.0), (-0.7819, -0.5547, 0.0), (-0.8563, -0.4635, 0.0), (-0.9169, -0.3631, 0.0), (-0.962, -0.2529, 0.0), (-0.9903, -0.1321, 0.0), (-1.264, 0.0, 0.0), (-1.251, 0.1671, 0.0), (-1.216, 0.3202, 0.0), (-1.159, 0.46, 0.0), (-1.083, 0.5874, 0.0), (-0.9889, 0.7033, 0.0), (-0.8794, 0.8086, 0.0), (-0.7561, 0.904, 0.0), (-0.6209, 0.9905, 0.0), (-0.4759, 1.069, 0.0), (-0.3228, 1.14, 0.0), (-0.1635, 1.205, 0.0), (0.0, 1.264, 0.0), (0.8926, 1.553, 0.0), (1.897, 1.84, 0.0), (2.976, 2.105, 0.0), (4.095, 2.326, 0.0), (5.217, 2.482, 0.0), (6.306, 2.552, 0.0), (7.327, 2.516, 0.0), (8.243, 2.352, 0.0), (9.018, 2.039, 0.0), (9.616, 1.557, 0.0), (10.0, 0.8844, 0.0), (10.14, 0.0, 0.0), (10.0, -0.8844, 0.0), (9.616, -1.557, 0.0), (9.018, -2.039, 0.0), (8.243, -2.352, 0.0), (7.327, -2.516, 0.0), (6.306, -2.552, 0.0), (5.217, -2.482, 0.0), (4.095, -2.326, 0.0), (2.976, -2.105, 0.0), (1.897, -1.84, 0.0), (0.8926, -1.553, 0.0), (0.0, -1.264, 0.0), (-0.1635, -1.205, 0.0), (-0.3228, -1.14, 0.0), (-0.4759, -1.069, 0.0), (-0.6209, -0.9905, 0.0), (-0.7561, -0.904, 0.0), (-0.8794, -0.8086, 0.0), (-0.9889, -0.7033, 0.0), (-1.083, -0.5874, 0.0), (-1.159, -0.46, 0.0), (-1.216, -0.3202, 0.0), (-1.251, -0.1671, 0.0)], [], [(67, 19, 66), (79, 80, 31), (19, 18, 66), (67, 68, 20), (19, 67, 20), (69, 21, 68), (64, 65, 17), (18, 65, 66), (64, 17, 16), (63, 64, 16), (76, 28, 27), (16, 15, 63), (70, 22, 69), (81, 82, 33), (75, 27, 26), (15, 14, 62), (82, 83, 34), (71, 23, 70), (14, 13, 61), (83, 84, 35), (74, 26, 25), (13, 12, 60), (21, 20, 68), (12, 11, 59), (8, 7, 56), (88, 39, 87), (11, 10, 58), (10, 57, 58), (10, 9, 57), (88, 89, 41), (9, 8, 56), (72, 24, 71), (73, 25, 24), (9, 56, 57), (92, 93, 45), (54, 55, 6), (6, 5, 54), (91, 92, 44), (93, 94, 46), (42, 41, 89), (94, 95, 47), (51, 52, 3), (3, 2, 51), (7, 55, 56), (2, 1, 50), (0, 48, 49), (1, 0, 49), (95, 48, 0), (95, 0, 47), (72, 73, 24), (43, 42, 90), (46, 94, 47), (1, 49, 50), (45, 93, 46), (2, 50, 51), (44, 92, 45), (52, 4, 3), (43, 91, 44), (5, 53, 54), (5, 4, 53), (55, 7, 6), (4, 52, 53), (40, 88, 41), (39, 88, 40), (90, 42, 89), (38, 37, 86), (73, 74, 25), (91, 43, 90), (39, 38, 87), (37, 36, 85), (24, 23, 71), (11, 58, 59), (36, 35, 84), (22, 21, 69), (86, 37, 85), (85, 36, 84), (34, 83, 35), (14, 61, 62), (74, 75, 26), (33, 82, 34), (15, 62, 63), (23, 22, 70), (32, 81, 33), (80, 81, 32), (75, 76, 27), (31, 80, 32), (65, 18, 17), (12, 59, 60), (76, 77, 28), (30, 79, 31), (87, 38, 86), (29, 77, 78), (30, 29, 78), (77, 29, 28), (79, 30, 78), (13, 60, 61)])
me_mesh_007.update()
me_mesh_008 = bpy.data.meshes.new('Mesh.008')
me_mesh_008.from_pydata([(-1.0, 0.0, 0.0), (-0.9903, 0.1321, 0.0), (-0.962, 0.2529, 0.0), (-0.9169, 0.3631, 0.0), (-0.8563, 0.4635, 0.0), (-0.7819, 0.5547, 0.0), (-0.695, 0.6375, 0.0), (-0.5974, 0.7127, 0.0), (-0.4904, 0.7811, 0.0), (-0.3757, 0.8432, 0.0), (-0.2547, 0.8999, 0.0), (-0.1289, 0.9519, 0.0), (0.0, 1.0, 0.0), (0.7411, 1.249, 0.0), (1.636, 1.517, 0.0), (2.644, 1.781, 0.0), (3.722, 2.016, 0.0), (4.83, 2.198, 0.0), (5.925, 2.304, 0.0), (6.966, 2.31, 0.0), (7.911, 2.192, 0.0), (8.718, 1.925, 0.0), (9.347, 1.487, 0.0), (9.754, 0.8534, 0.0), (9.9, 0.0, 0.0), (9.754, -0.8534, 0.0), (9.347, -1.487, 0.0), (8.718, -1.925, 0.0), (7.911, -2.192, 0.0), (6.966, -2.31, 0.0), (5.925, -2.304, 0.0), (4.83, -2.198, 0.0), (3.722, -2.016, 0.0), (2.644, -1.781, 0.0), (1.636, -1.517, 0.0), (0.7411, -1.249, 0.0), (0.0, -1.0, 0.0), (-0.1289, -0.9519, 0.0), (-0.2547, -0.8999, 0.0), (-0.3757, -0.8432, 0.0), (-0.4904, -0.7811, 0.0), (-0.5974, -0.7127, 0.0), (-0.695, -0.6375, 0.0), (-0.7819, -0.5547, 0.0), (-0.8563, -0.4635, 0.0), (-0.9169, -0.3631, 0.0), (-0.962, -0.2529, 0.0), (-0.9903, -0.1321, 0.0), (-1.264, 0.0, 0.0), (-1.251, 0.1671, 0.0), (-1.216, 0.3202, 0.0), (-1.159, 0.46, 0.0), (-1.083, 0.5874, 0.0), (-0.9889, 0.7033, 0.0), (-0.8794, 0.8086, 0.0), (-0.7561, 0.904, 0.0), (-0.6209, 0.9905, 0.0), (-0.4759, 1.069, 0.0), (-0.3228, 1.14, 0.0), (-0.1635, 1.205, 0.0), (0.0, 1.264, 0.0), (0.8926, 1.553, 0.0), (1.897, 1.84, 0.0), (2.976, 2.105, 0.0), (4.095, 2.326, 0.0), (5.217, 2.482, 0.0), (6.306, 2.552, 0.0), (7.327, 2.516, 0.0), (8.243, 2.352, 0.0), (9.018, 2.039, 0.0), (9.616, 1.557, 0.0), (10.0, 0.8844, 0.0), (10.14, 0.0, 0.0), (10.0, -0.8844, 0.0), (9.616, -1.557, 0.0), (9.018, -2.039, 0.0), (8.243, -2.352, 0.0), (7.327, -2.516, 0.0), (6.306, -2.552, 0.0), (5.217, -2.482, 0.0), (4.095, -2.326, 0.0), (2.976, -2.105, 0.0), (1.897, -1.84, 0.0), (0.8926, -1.553, 0.0), (0.0, -1.264, 0.0), (-0.1635, -1.205, 0.0), (-0.3228, -1.14, 0.0), (-0.4759, -1.069, 0.0), (-0.6209, -0.9905, 0.0), (-0.7561, -0.904, 0.0), (-0.8794, -0.8086, 0.0), (-0.9889, -0.7033, 0.0), (-1.083, -0.5874, 0.0), (-1.159, -0.46, 0.0), (-1.216, -0.3202, 0.0), (-1.251, -0.1671, 0.0)], [], [(67, 19, 66), (79, 80, 31), (19, 18, 66), (67, 68, 20), (19, 67, 20), (69, 21, 68), (64, 65, 17), (18, 65, 66), (64, 17, 16), (63, 64, 16), (76, 28, 27), (16, 15, 63), (70, 22, 69), (81, 82, 33), (75, 27, 26), (15, 14, 62), (82, 83, 34), (71, 23, 70), (14, 13, 61), (83, 84, 35), (74, 26, 25), (13, 12, 60), (21, 20, 68), (12, 11, 59), (8, 7, 56), (88, 39, 87), (11, 10, 58), (10, 57, 58), (10, 9, 57), (88, 89, 41), (9, 8, 56), (72, 24, 71), (73, 25, 24), (9, 56, 57), (92, 93, 45), (54, 55, 6), (6, 5, 54), (91, 92, 44), (93, 94, 46), (42, 41, 89), (94, 95, 47), (51, 52, 3), (3, 2, 51), (7, 55, 56), (2, 1, 50), (0, 48, 49), (1, 0, 49), (95, 48, 0), (95, 0, 47), (72, 73, 24), (43, 42, 90), (46, 94, 47), (1, 49, 50), (45, 93, 46), (2, 50, 51), (44, 92, 45), (52, 4, 3), (43, 91, 44), (5, 53, 54), (5, 4, 53), (55, 7, 6), (4, 52, 53), (40, 88, 41), (39, 88, 40), (90, 42, 89), (38, 37, 86), (73, 74, 25), (91, 43, 90), (39, 38, 87), (37, 36, 85), (24, 23, 71), (11, 58, 59), (36, 35, 84), (22, 21, 69), (86, 37, 85), (85, 36, 84), (34, 83, 35), (14, 61, 62), (74, 75, 26), (33, 82, 34), (15, 62, 63), (23, 22, 70), (32, 81, 33), (80, 81, 32), (75, 76, 27), (31, 80, 32), (65, 18, 17), (12, 59, 60), (76, 77, 28), (30, 79, 31), (87, 38, 86), (29, 77, 78), (30, 29, 78), (77, 29, 28), (79, 30, 78), (13, 60, 61)])
me_mesh_008.update()
me_circle_001 = bpy.data.meshes.new('Circle.001')
me_circle_001.from_pydata([(0.0, 1.02, 0.0), (-0.199, 1.0, 0.0), (-0.3903, 0.9424, 0.0), (-0.5667, 0.8481, 0.0), (-0.7212, 0.7212, 0.0), (-0.8481, 0.5667, 0.0), (-0.9424, 0.3903, 0.0), (-1.0, 0.199, 0.0), (-1.02, 0.0, 0.0), (-1.0, -0.199, 0.0), (-0.9424, -0.3903, 0.0), (-0.8481, -0.5667, 0.0), (-0.7212, -0.7212, 0.0), (-0.5667, -0.8481, 0.0), (-0.3903, -0.9424, 0.0), (-0.199, -1.0, 0.0), (0.0, -1.02, 0.0), (0.199, -1.0, 0.0), (0.3903, -0.9424, 0.0), (0.5667, -0.8481, 0.0), (0.7212, -0.7212, 0.0), (0.8481, -0.5667, 0.0), (0.9424, -0.3903, 0.0), (1.0, -0.199, 0.0), (1.02, 0.0, 0.0), (1.0, 0.199, 0.0), (0.9424, 0.3903, 0.0), (0.8481, 0.5667, 0.0), (0.7212, 0.7212, 0.0), (0.5667, 0.8481, 0.0), (0.3903, 0.9424, 0.0), (0.199, 1.0, 0.0), (-1.27, 0.0, 0.0), (-1.258, 0.1723, 0.0), (-1.225, 0.3375, 0.0), (-1.17, 0.4943, 0.0), (-1.097, 0.6409, 0.0), (-1.005, 0.776, 0.0), (-0.8979, 0.8979, 0.0), (-0.776, 1.005, 0.0), (-0.6409, 1.097, 0.0), (-0.4943, 1.17, 0.0), (-0.3375, 1.225, 0.0), (-0.1723, 1.258, 0.0), (0.0, 1.27, 0.0), (0.1723, 1.258, 0.0), (0.3375, 1.225, 0.0), (0.4943, 1.17, 0.0), (0.6409, 1.097, 0.0), (0.776, 1.005, 0.0), (0.8979, 0.8979, 0.0), (1.005, 0.776, 0.0), (1.097, 0.6409, 0.0), (1.17, 0.4943, 0.0), (1.225, 0.3375, 0.0), (1.258, 0.1723, 0.0), (1.27, 0.0, 0.0), (1.258, -0.1723, 0.0), (1.225, -0.3375, 0.0), (1.17, -0.4943, 0.0), (1.097, -0.6409, 0.0), (1.005, -0.776, 0.0), (0.8979, -0.8979, 0.0), (0.776, -1.005, 0.0), (0.6409, -1.097, 0.0), (0.4943, -1.17, 0.0), (0.3375, -1.225, 0.0), (0.1723, -1.258, 0.0), (0.0, -1.27, 0.0), (-0.1723, -1.258, 0.0), (-0.3375, -1.225, 0.0), (-0.4943, -1.17, 0.0), (-0.6409, -1.097, 0.0), (-0.776, -1.005, 0.0), (-0.8979, -0.8979, 0.0), (-1.005, -0.776, 0.0), (-1.097, -0.6409, 0.0), (-1.17, -0.4943, 0.0), (-1.225, -0.3375, 0.0), (-1.258, -0.1723, 0.0)], [], [(43, 0, 44), (61, 60, 21), (42, 1, 43), (0, 31, 45), (41, 2, 42), (48, 30, 29), (1, 0, 43), (18, 17, 66), (0, 45, 44), (41, 40, 2), (31, 46, 45), (65, 64, 18), (15, 14, 70), (31, 30, 46), (49, 48, 29), (49, 29, 28), (12, 74, 73), (2, 40, 3), (50, 49, 28), (37, 4, 38), (79, 9, 8), (62, 61, 20), (28, 27, 51), (36, 5, 37), (14, 71, 70), (27, 52, 51), (27, 26, 52), (35, 6, 36), (76, 11, 10), (26, 53, 52), (54, 53, 26), (6, 35, 34), (54, 26, 25), (7, 6, 34), (55, 54, 25), (7, 34, 33), (55, 25, 24), (8, 7, 33), (8, 33, 32), (56, 55, 24), (57, 56, 24), (57, 24, 23), (32, 79, 8), (60, 59, 22), (9, 79, 78), (58, 57, 23), (58, 23, 22), (10, 9, 78), (59, 58, 22), (10, 78, 77), (21, 60, 22), (77, 76, 10), (6, 5, 36), (20, 61, 21), (76, 75, 11), (75, 12, 11), (5, 4, 37), (39, 38, 4), (75, 74, 12), (48, 47, 30), (3, 39, 4), (18, 64, 19), (13, 12, 73), (73, 72, 13), (28, 51, 50), (20, 19, 63), (40, 39, 3), (64, 63, 19), (15, 70, 69), (2, 1, 42), (72, 71, 14), (16, 69, 68), (30, 47, 46), (72, 14, 13), (65, 18, 66), (16, 15, 69), (66, 17, 67), (62, 20, 63), (67, 16, 68), (17, 16, 67)])
me_circle_001.update()

# ---- objects
ob_camera = bpy.data.objects.new('Camera', cam_camera)
ob_beziercircle_002 = bpy.data.objects.new('BezierCircle.002', me_mesh)
ob_camera_001 = bpy.data.objects.new('Camera.001', cam_camera_001)
ob_beziercircle_005 = bpy.data.objects.new('BezierCircle.005', me_mesh_005)
ob_beziercircle_006 = bpy.data.objects.new('BezierCircle.006', me_mesh_006)
ob_beziercircle_007 = bpy.data.objects.new('BezierCircle.007', me_mesh_007)
ob_beziercircle_008 = bpy.data.objects.new('BezierCircle.008', me_mesh_008)
ob_circle_001 = bpy.data.objects.new('Circle.001', me_circle_001)

# ---- transforms, parenting, visibility, modifiers, constraints
ob_camera.location = (7.359, -6.926, 4.958)
ob_camera.rotation_euler = (1.109, 0.0, 0.8149)
ob_camera.lock_rotations_4d = False
ob_camera.empty_display_type = 'ARROWS'
ob_camera.color = (0.0, 0.0, 0.0, 0.0)
ob_camera.display_type = 'WIRE'
ob_camera.lineart.crease_threshold = 0.0
ob_beziercircle_002.location = (0.0, 0.0, 0.0)
_m = ob_beziercircle_002.modifiers.new('Auto Smooth', 'NODES')
_m.node_group = ng_auto_smooth
_gi = [s.identifier for s in ng_auto_smooth.interface.items_tree if s.item_type == 'SOCKET' and s.in_out == 'INPUT']
_m[_gi[1]] = 3.142  # Angle
ob_camera_001.location = (7.359, -6.926, 4.958)
ob_camera_001.rotation_euler = (1.109, 0.0, 0.8149)
ob_camera_001.lock_rotations_4d = False
ob_camera_001.empty_display_type = 'ARROWS'
ob_camera_001.color = (0.0, 0.0, 0.0, 0.0)
ob_camera_001.display_type = 'WIRE'
ob_camera_001.lineart.crease_threshold = 0.0
ob_beziercircle_005.location = (2.274, 0.0, 0.0)
_m = ob_beziercircle_005.modifiers.new('Auto Smooth', 'NODES')
_m.node_group = ng_auto_smooth
_gi = [s.identifier for s in ng_auto_smooth.interface.items_tree if s.item_type == 'SOCKET' and s.in_out == 'INPUT']
_m[_gi[1]] = 3.142  # Angle
ob_beziercircle_006.location = (-0.009881, -2.299, 0.0)
ob_beziercircle_006.rotation_euler = (0.0, -0.0, 1.571)
ob_beziercircle_006.scale = (-1.0, -1.0, 1.0)
_m = ob_beziercircle_006.modifiers.new('Auto Smooth', 'NODES')
_m.node_group = ng_auto_smooth
_gi = [s.identifier for s in ng_auto_smooth.interface.items_tree if s.item_type == 'SOCKET' and s.in_out == 'INPUT']
_m[_gi[1]] = 3.142  # Angle
ob_beziercircle_007.location = (-2.275, 0.0, 0.0)
ob_beziercircle_007.scale = (-1.0, 1.0, 1.0)
_m = ob_beziercircle_007.modifiers.new('Auto Smooth', 'NODES')
_m.node_group = ng_auto_smooth
_gi = [s.identifier for s in ng_auto_smooth.interface.items_tree if s.item_type == 'SOCKET' and s.in_out == 'INPUT']
_m[_gi[1]] = 3.142  # Angle
ob_beziercircle_008.location = (-0.009881, 2.288, 0.0)
ob_beziercircle_008.rotation_euler = (0.0, -0.0, -1.571)
ob_beziercircle_008.scale = (-1.0, 1.0, 1.0)
_m = ob_beziercircle_008.modifiers.new('Auto Smooth', 'NODES')
_m.node_group = ng_auto_smooth
_gi = [s.identifier for s in ng_auto_smooth.interface.items_tree if s.item_type == 'SOCKET' and s.in_out == 'INPUT']
_m[_gi[1]] = 3.142  # Angle
ob_circle_001.location = (0.0, 0.0, 0.0)

# ---- collection membership
col_collection.objects.link(ob_camera)
col_collection.objects.link(ob_beziercircle_002)
col_collection.objects.link(ob_camera_001)
col_collection.objects.link(ob_beziercircle_005)
col_collection.objects.link(ob_beziercircle_006)
col_collection.objects.link(ob_beziercircle_007)
col_collection.objects.link(ob_beziercircle_008)
col_collection.objects.link(ob_circle_001)

# ---- scene / render settings (as saved in the file)
scene.camera = ob_camera
scene.frame_start = 1; scene.frame_end = 250; scene.frame_set(1)
scene.render.engine = 'BLENDER_EEVEE_NEXT'
scene.cycles.sampling_pattern = 'TABULATED_SOBOL'
scene.cycles.use_light_tree = False
scene.view_settings.view_transform = 'Filmic'
bpy.context.view_layer.update()

# ---- added for rendering (the .blend has no usable light): sun
light_auto_sun = bpy.data.lights.new('AutoSun', 'SUN')
light_auto_sun.energy = 3.0
light_auto_sun.angle = 0.0523599
ob_auto_sun = bpy.data.objects.new('AutoSun', light_auto_sun)
scene.collection.objects.link(ob_auto_sun)
ob_auto_sun.rotation_euler = (0.872665, 0.174533, 0.523599)
bpy.context.view_layer.update()
